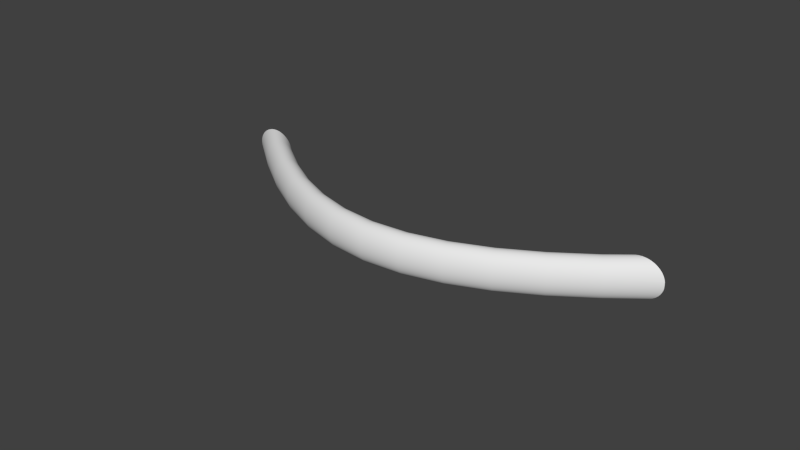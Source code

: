 # Source: Arch_Pull_2.blend  (saved by Blender 2.83.15; exported with 4.5.12 LTS)
import bpy
from mathutils import Matrix  # noqa: F401  (used for matrix-valued properties, if any)

bpy.ops.wm.read_factory_settings(use_empty=True)
scene = bpy.context.scene
scene.name = 'Scene'

# ---- collections
col_collection_1 = bpy.data.collections.new('Collection 1'); scene.collection.children.link(col_collection_1)

# ---- world
world_world = bpy.data.worlds.new('World'); scene.world = world_world
world_world.color = (0.05088, 0.05088, 0.05088)
world_world.use_sun_shadow = False
world_world.sun_shadow_jitter_overblur = 0.0
world_world.cycles.sampling_method = 'MANUAL'
world_world.cycles.sample_map_resolution = 256

# ---- meshes
me_mesh = bpy.data.meshes.new('Mesh')
me_mesh.from_pydata([(-0.0762, -4.437e-05, -2.919e-10), (-0.06371, -0.009814, -1.847e-08), (-0.06369, -0.009784, 0.0008614), (-0.07617, -1.633e-05, 0.0008614), (-0.07617, -1.633e-05, -0.0008614), (-0.06369, -0.009784, -0.0008615), (-0.05115, -0.01845, -3.343e-08), (-0.05113, -0.01842, 0.0008614), (-0.07615, -3.132e-07, 0.001023), (-0.06361, -0.009698, 0.001688), (-0.07599, -3.138e-07, 0.001688), (-0.07599, -3.109e-07, -0.001688), (-0.06361, -0.009698, -0.001688), (-0.07615, -3.115e-07, -0.001023), (-0.05113, -0.01842, -0.0008615), (-0.03849, -0.02557, -4.517e-08), (-0.03847, -0.02554, 0.0008614), (-0.05106, -0.01833, 0.001688), (-0.06348, -0.009558, 0.002471), (-0.07568, -3.145e-07, 0.002471), (-0.07568, -3.103e-07, -0.002471), (-0.06348, -0.009558, -0.002471), (-0.05106, -0.01833, -0.001688), (-0.03847, -0.02554, -0.0008615), (-0.02573, -0.03093, -5.363e-08), (-0.02572, -0.03089, 0.0008614), (-0.03842, -0.02544, 0.001688), (-0.05095, -0.01818, 0.002471), (-0.06331, -0.00937, 0.003204), (-0.07525, -3.151e-07, 0.003205), (-0.07525, -3.096e-07, -0.003205), (-0.06331, -0.00937, -0.003205), (-0.05095, -0.01818, -0.002471), (-0.03842, -0.02544, -0.001688), (-0.02572, -0.03089, -0.0008615), (-0.01289, -0.03437, -5.875e-08), (-0.01289, -0.03433, 0.0008614), (-0.02568, -0.03079, 0.001688), (-0.03833, -0.02528, 0.002471), (-0.0508, -0.01798, 0.003204), (-0.0631, -0.009136, 0.00388), (-0.07472, -3.156e-07, 0.00388), (-0.07472, -3.091e-07, -0.00388), (-0.0631, -0.009136, -0.00388), (-0.0508, -0.01798, -0.003205), (-0.03833, -0.02528, -0.002471), (-0.02568, -0.03079, -0.001688), (-0.01289, -0.03433, -0.0008615), (7.356e-09, -0.03556, -6.048e-08), (7.439e-09, -0.03552, 0.0008614), (-0.01287, -0.03422, 0.001688), (-0.02562, -0.03062, 0.002471), (-0.03821, -0.02507, 0.003204), (-0.05062, -0.01773, 0.00388), (-0.06285, -0.008861, 0.00449), (-0.0741, -5.181e-07, 0.00449), (-0.0741, -5.105e-07, -0.00449), (-0.06285, -0.008861, -0.00449), (-0.05062, -0.01773, -0.00388), (-0.03821, -0.02507, -0.003205), (-0.02562, -0.03062, -0.002471), (-0.01287, -0.03422, -0.001688), (7.4e-09, -0.03552, -0.0008615), (0.01289, -0.03437, -5.88e-08), (0.01289, -0.03433, 0.0008614), (7.514e-09, -0.03541, 0.001688), (-0.01283, -0.03404, 0.002471), (-0.02554, -0.0304, 0.003204), (-0.03807, -0.02481, 0.00388), (-0.0504, -0.01744, 0.00449), (-0.06256, -0.008549, 0.005027), (-0.07339, -2.281e-06, 0.005027), (-0.07339, -2.272e-06, -0.005027), (-0.06256, -0.008549, -0.005027), (-0.0504, -0.01744, -0.00449), (-0.02554, -0.0304, -0.003205), (-0.01283, -0.03404, -0.002471), (7.234e-09, -0.03541, -0.001688), (0.01289, -0.03433, -0.0008615), (0.02573, -0.03093, -5.374e-08), (0.02572, -0.03089, 0.0008614), (0.01287, -0.03422, 0.001688), (7.446e-09, -0.03523, 0.002471), (-0.01279, -0.0338, 0.003204), (-0.02544, -0.03012, 0.00388), (-0.03789, -0.0245, 0.00449), (-0.05016, -0.0171, 0.005027), (-0.06224, -0.008203, 0.005483), (-0.07261, -6.338e-06, 0.005483), (-0.07261, -6.329e-06, -0.005483), (-0.06224, -0.008203, -0.005483), (-0.05016, -0.0171, -0.005027), (-0.03807, -0.02481, -0.00388), (-0.01279, -0.0338, -0.003205), (7.13e-09, -0.03523, -0.002471), (0.01287, -0.03422, -0.001688), (0.02572, -0.03089, -0.0008615), (0.03849, -0.02557, -4.533e-08), (0.03847, -0.02554, 0.0008614), (0.02568, -0.03079, 0.001688), (0.01283, -0.03404, 0.002471), (7.369e-09, -0.03498, 0.003204), (-0.01274, -0.0335, 0.00388), (-0.02531, -0.0298, 0.00449), (-0.0377, -0.02415, 0.005027), (-0.04989, -0.01673, 0.005483), (-0.0619, -0.007828, 0.005851), (-0.07175, -1.324e-05, 0.005851), (-0.07175, -1.323e-05, -0.005851), (-0.0619, -0.007828, -0.005851), (-0.04989, -0.01673, -0.005483), (-0.03789, -0.0245, -0.00449), (-0.02544, -0.03012, -0.00388), (-0.01274, -0.0335, -0.00388), (7.021e-09, -0.03498, -0.003205), (0.01283, -0.03404, -0.002471), (0.02568, -0.03079, -0.001688), (0.03847, -0.02554, -0.0008615), (0.05115, -0.01845, -3.364e-08), (0.05113, -0.01842, 0.0008614), (0.03842, -0.02544, 0.001688), (0.02562, -0.03062, 0.002471), (0.01279, -0.0338, 0.003204), (7.371e-09, -0.03468, 0.00388), (-0.01267, -0.03316, 0.00449), (-0.02518, -0.02942, 0.005027), (-0.03748, -0.02375, 0.005483), (-0.04959, -0.01634, 0.005851), (-0.06154, -0.007428, 0.006123), (-0.07084, -2.329e-05, 0.006123), (-0.07084, -2.328e-05, -0.006123), (-0.06154, -0.007428, -0.006123), (-0.04959, -0.01634, -0.005851), (-0.0377, -0.02415, -0.005027), (-0.02531, -0.0298, -0.00449), (7.093e-09, -0.03468, -0.00388), (0.01279, -0.0338, -0.003205), (0.02562, -0.03062, -0.002471), (0.03842, -0.02544, -0.001688), (0.05113, -0.01842, -0.0008615), (0.06371, -0.009814, -1.871e-08), (0.06369, -0.009784, 0.0008614), (0.05106, -0.01833, 0.001688), (0.03833, -0.02528, 0.002471), (0.02554, -0.0304, 0.003204), (0.01274, -0.0335, 0.00388), (7.364e-09, -0.03432, 0.00449), (-0.0126, -0.03276, 0.005027), (-0.02502, -0.02901, 0.005483), (-0.03724, -0.02333, 0.005851), (-0.04928, -0.01591, 0.006123), (-0.06115, -0.007006, 0.006292), (-0.06989, -3.684e-05, 0.006292), (-0.06989, -3.683e-05, -0.006292), (-0.06115, -0.007006, -0.006292), (-0.04928, -0.01591, -0.006123), (-0.03724, -0.02333, -0.005851), (-0.03748, -0.02375, -0.005483), (-0.01267, -0.03316, -0.00449), (6.89e-09, -0.03432, -0.00449), (0.01274, -0.0335, -0.00388), (0.02554, -0.0304, -0.003205), (0.03833, -0.02528, -0.002471), (0.05106, -0.01833, -0.001688), (0.06369, -0.009784, -0.0008615), (0.0762, -4.437e-05, -5.633e-10), (0.07617, -1.633e-05, 0.0008614), (0.06361, -0.009698, 0.001688), (0.05095, -0.01818, 0.002471), (0.03821, -0.02507, 0.003204), (0.02544, -0.03012, 0.00388), (0.01267, -0.03316, 0.00449), (7.217e-09, -0.03392, 0.005027), (-0.01252, -0.03232, 0.005483), (-0.02486, -0.02856, 0.005851), (-0.03699, -0.02287, 0.006123), (-0.04894, -0.01546, 0.006292), (-0.06075, -0.006566, 0.00635), (-0.06889, -5.422e-05, 0.00635), (-0.06889, -5.421e-05, -0.00635), (-0.06075, -0.006566, -0.00635), (-0.04894, -0.01546, -0.006292), (-0.03699, -0.02287, -0.006123), (-0.02502, -0.02901, -0.005483), (-0.02518, -0.02942, -0.005027), (-0.0126, -0.03276, -0.005027), (6.82e-09, -0.03392, -0.005027), (0.01267, -0.03316, -0.00449), (0.02544, -0.03012, -0.00388), (0.03821, -0.02507, -0.003205), (0.05095, -0.01818, -0.002471), (0.06361, -0.009698, -0.001688), (0.07617, -1.632e-05, -0.0008614), (0.07599, -3.138e-07, 0.001688), (0.07615, -3.132e-07, 0.001023), (0.06348, -0.009558, 0.002471), (0.0508, -0.01798, 0.003204), (0.03807, -0.02481, 0.00388), (0.02531, -0.0298, 0.00449), (0.0126, -0.03276, 0.005027), (7.334e-09, -0.03347, 0.005483), (-0.01244, -0.03184, 0.005851), (-0.02468, -0.02807, 0.006123), (-0.03673, -0.02239, 0.006292), (-0.0486, -0.01499, 0.00635), (-0.06034, -0.006127, 0.006292), (-0.06789, -7.494e-05, 0.006292), (-0.06789, -7.493e-05, -0.006292), (-0.06034, -0.006127, -0.006292), (-0.0486, -0.01499, -0.00635), (-0.03673, -0.02239, -0.006292), (-0.02468, -0.02807, -0.006123), (-0.02486, -0.02856, -0.005851), (-0.01252, -0.03232, -0.005483), (6.747e-09, -0.03347, -0.005483), (0.0126, -0.03276, -0.005027), (0.02531, -0.0298, -0.00449), (0.0508, -0.01798, -0.003205), (0.06348, -0.009558, -0.002471), (0.07615, -3.115e-07, -0.001023), (0.07599, -3.109e-07, -0.001688), (0.07568, -3.145e-07, 0.002471), (0.06331, -0.00937, 0.003204), (0.05062, -0.01773, 0.00388), (0.03789, -0.0245, 0.00449), (0.02518, -0.02942, 0.005027), (0.01252, -0.03232, 0.005483), (7.089e-09, -0.03298, 0.005851), (-0.01235, -0.03133, 0.006123), (-0.02449, -0.02756, 0.006292), (-0.03645, -0.02189, 0.00635), (-0.04825, -0.01452, 0.006292), (-0.05996, -0.005706, 0.006123), (-0.06693, -9.797e-05, 0.006123), (-0.06693, -9.796e-05, -0.006123), (-0.05996, -0.005706, -0.006123), (-0.04825, -0.01452, -0.006292), (-0.03645, -0.02189, -0.00635), (-0.02449, -0.02756, -0.006292), (-0.01235, -0.03133, -0.006123), (-0.01244, -0.03184, -0.005851), (6.485e-09, -0.03298, -0.005851), (0.01252, -0.03232, -0.005483), (0.03807, -0.02481, -0.00388), (0.06331, -0.00937, -0.003205), (0.07568, -3.103e-07, -0.002471), (0.07525, -3.151e-07, 0.003205), (0.0631, -0.009136, 0.00388), (0.0504, -0.01744, 0.00449), (0.0377, -0.02415, 0.005027), (0.02502, -0.02901, 0.005483), (0.01244, -0.03184, 0.005851), (7.11e-09, -0.03246, 0.006123), (-0.01225, -0.03079, 0.006292), (-0.0243, -0.02703, 0.00635), (-0.03617, -0.02138, 0.006292), (-0.04792, -0.01407, 0.006123), (-0.05959, -0.005307, 0.005851), (-0.06602, -0.0001227, 0.005851), (-0.06602, -0.0001227, -0.005851), (-0.05959, -0.005307, -0.005851), (-0.04792, -0.01407, -0.006123), (-0.03617, -0.02138, -0.006292), (-0.0243, -0.02703, -0.00635), (-0.01225, -0.03079, -0.006292), (6.493e-09, -0.03246, -0.006123), (0.01244, -0.03184, -0.005851), (0.02502, -0.02901, -0.005483), (0.02518, -0.02942, -0.005027), (0.03789, -0.0245, -0.00449), (0.05062, -0.01773, -0.00388), (0.0631, -0.009136, -0.00388), (0.07525, -3.096e-07, -0.003205), (0.07472, -3.156e-07, 0.00388), (0.06285, -0.008861, 0.00449), (0.05016, -0.0171, 0.005027), (0.03748, -0.02375, 0.005483), (0.02486, -0.02856, 0.005851), (0.01235, -0.03133, 0.006123), (6.922e-09, -0.03192, 0.006292), (-0.01215, -0.03023, 0.00635), (-0.0241, -0.02649, 0.006292), (-0.0359, -0.0209, 0.006123), (-0.0476, -0.01364, 0.005851), (-0.05925, -0.004935, 0.005483), (-0.06516, -0.0001483, 0.005483), (-0.06516, -0.0001483, -0.005483), (-0.05925, -0.004935, -0.005483), (-0.0476, -0.01364, -0.005851), (-0.0359, -0.0209, -0.006123), (-0.0241, -0.02649, -0.006292), (-0.01215, -0.03023, -0.00635), (6.366e-09, -0.03192, -0.006292), (0.01235, -0.03133, -0.006123), (0.02486, -0.02856, -0.005851), (0.0377, -0.02415, -0.005027), (0.0504, -0.01744, -0.00449), (0.06285, -0.008861, -0.00449), (0.07472, -3.091e-07, -0.00388), (0.0741, -5.181e-07, 0.00449), (0.06256, -0.008549, 0.005027), (0.04989, -0.01673, 0.005483), (0.03724, -0.02333, 0.005851), (0.02468, -0.02807, 0.006123), (0.01225, -0.03079, 0.006292), (6.797e-09, -0.03134, 0.00635), (-0.01205, -0.02967, 0.006292), (-0.02392, -0.02598, 0.006123), (-0.03565, -0.02045, 0.005851), (-0.04731, -0.01325, 0.005483), (-0.05893, -0.004592, 0.005027), (-0.06438, -0.0001741, 0.005027), (-0.06438, -0.0001741, -0.005027), (-0.05893, -0.004592, -0.005027), (-0.04731, -0.01325, -0.005483), (-0.03565, -0.02045, -0.005851), (-0.02392, -0.02598, -0.006123), (-0.01205, -0.02967, -0.006292), (6.238e-09, -0.03134, -0.00635), (0.01225, -0.03079, -0.006292), (0.02468, -0.02807, -0.006123), (0.03748, -0.02375, -0.005483), (0.05016, -0.0171, -0.005027), (0.06256, -0.008549, -0.005027), (0.0741, -5.105e-07, -0.00449), (0.07339, -2.281e-06, 0.005027), (0.06224, -0.008203, 0.005483), (0.04959, -0.01634, 0.005851), (0.03699, -0.02287, 0.006123), (0.02449, -0.02756, 0.006292), (0.01215, -0.03023, 0.00635), (6.669e-09, -0.03077, 0.006292), (-0.01195, -0.02913, 0.006123), (-0.02374, -0.02549, 0.005851), (-0.03542, -0.02002, 0.005483), (-0.04704, -0.01288, 0.005027), (-0.05865, -0.004283, 0.00449), (-0.06367, -0.0001991, 0.00449), (-0.06367, -0.0001991, -0.00449), (-0.05865, -0.004283, -0.00449), (-0.04704, -0.01288, -0.005027), (-0.02374, -0.02549, -0.005851), (-0.01195, -0.02913, -0.006123), (6.113e-09, -0.03077, -0.006292), (0.01215, -0.03023, -0.00635), (0.02449, -0.02756, -0.006292), (0.03699, -0.02287, -0.006123), (0.03724, -0.02333, -0.005851), (0.04989, -0.01673, -0.005483), (0.06224, -0.008203, -0.005483), (0.07339, -2.272e-06, -0.005027), (0.07261, -6.338e-06, 0.005483), (0.0619, -0.007828, 0.005851), (0.04928, -0.01591, 0.006123), (0.03673, -0.02239, 0.006292), (0.0243, -0.02703, 0.00635), (0.01205, -0.02967, 0.006292), (6.541e-09, -0.03022, 0.006123), (-0.01186, -0.02862, 0.005851), (-0.02357, -0.02504, 0.005483), (-0.0352, -0.01963, 0.005027), (-0.04679, -0.01255, 0.00449), (-0.0584, -0.00401, 0.00388), (-0.06305, -0.0002223, 0.00388), (-0.06305, -0.0002223, -0.00388), (-0.0584, -0.00401, -0.00388), (-0.03542, -0.02002, -0.005483), (-0.01186, -0.02862, -0.005851), (5.925e-09, -0.03022, -0.006123), (0.01205, -0.02967, -0.006292), (0.0243, -0.02703, -0.00635), (0.03673, -0.02239, -0.006292), (0.04928, -0.01591, -0.006123), (0.04959, -0.01634, -0.005851), (0.0619, -0.007828, -0.005851), (0.07261, -6.329e-06, -0.005483), (0.07175, -1.324e-05, 0.005851), (0.06154, -0.007428, 0.006123), (0.04894, -0.01546, 0.006292), (0.03645, -0.02189, 0.00635), (0.0241, -0.02649, 0.006292), (0.01195, -0.02913, 0.006123), (6.55e-09, -0.0297, 0.005851), (-0.01177, -0.02815, 0.005483), (-0.02342, -0.02462, 0.005027), (-0.035, -0.01927, 0.00449), (-0.04658, -0.01226, 0.00388), (-0.05818, -0.003779, 0.003204), (-0.06252, -0.0002435, 0.003205), (-0.06252, -0.0002435, -0.003205), (-0.05818, -0.003779, -0.003205), (-0.04679, -0.01255, -0.00449), (-0.0352, -0.01963, -0.005027), (-0.02357, -0.02504, -0.005483), (-0.01177, -0.02815, -0.005483), (5.946e-09, -0.0297, -0.005851), (0.01195, -0.02913, -0.006123), (0.0241, -0.02649, -0.006292), (0.03645, -0.02189, -0.00635), (0.04894, -0.01546, -0.006292), (0.06154, -0.007428, -0.006123), (0.07175, -1.323e-05, -0.005851), (0.07084, -2.329e-05, 0.006123), (0.06115, -0.007006, 0.006292), (0.0486, -0.01499, 0.00635), (0.03617, -0.02138, 0.006292), (0.02392, -0.02598, 0.006123), (0.01186, -0.02862, 0.005851), (6.288e-09, -0.02922, 0.005483), (-0.0117, -0.02771, 0.005027), (-0.02328, -0.02424, 0.00449), (-0.03483, -0.01896, 0.00388), (-0.04639, -0.01201, 0.003204), (-0.05801, -0.003593, 0.002471), (-0.06209, -0.0002611, 0.002471), (-0.06209, -0.0002611, -0.002471), (-0.05801, -0.003593, -0.002471), (-0.04658, -0.01226, -0.00388), (-0.02342, -0.02462, -0.005027), (5.701e-09, -0.02922, -0.005483), (0.01186, -0.02862, -0.005851), (0.02392, -0.02598, -0.006123), (0.03617, -0.02138, -0.006292), (0.0486, -0.01499, -0.00635), (0.06115, -0.007006, -0.006292), (0.07084, -2.328e-05, -0.006123), (0.06989, -3.684e-05, 0.006292), (0.06075, -0.006566, 0.00635), (0.04825, -0.01452, 0.006292), (0.0359, -0.0209, 0.006123), (0.02374, -0.02549, 0.005851), (0.01177, -0.02815, 0.005483), (6.215e-09, -0.02877, 0.005027), (-0.01162, -0.02731, 0.00449), (-0.02316, -0.02391, 0.00388), (-0.03468, -0.0187, 0.003204), (-0.04624, -0.01181, 0.002471), (-0.05788, -0.003455, 0.001688), (-0.06178, -0.0002744, 0.001688), (-0.06178, -0.0002744, -0.001688), (-0.05788, -0.003455, -0.001688), (-0.04624, -0.01181, -0.002471), (-0.04639, -0.01201, -0.003205), (-0.035, -0.01927, -0.00449), (-0.0117, -0.02771, -0.005027), (5.818e-09, -0.02877, -0.005027), (0.01177, -0.02815, -0.005483), (0.02374, -0.02549, -0.005851), (0.0359, -0.0209, -0.006123), (0.04825, -0.01452, -0.006292), (0.06075, -0.006566, -0.00635), (0.06989, -3.683e-05, -0.006292), (0.06889, -5.422e-05, 0.00635), (0.06034, -0.006127, 0.006292), (0.04792, -0.01407, 0.006123), (0.03565, -0.02045, 0.005851), (0.02357, -0.02504, 0.005483), (0.0117, -0.02771, 0.005027), (6.145e-09, -0.02836, 0.00449), (-0.01156, -0.02696, 0.00388), (-0.02306, -0.02362, 0.003204), (-0.03456, -0.01848, 0.002471), (-0.04613, -0.01167, 0.001688), (-0.05781, -0.003369, 0.0008614), (-0.06158, -0.0002829, 0.0008614), (-0.06158, -0.0002829, -0.0008614), (-0.05781, -0.003369, -0.0008614), (-0.04613, -0.01167, -0.001688), (-0.03468, -0.0187, -0.003205), (-0.03483, -0.01896, -0.00388), (-0.02328, -0.02424, -0.00449), (-0.01162, -0.02731, -0.00449), (5.671e-09, -0.02836, -0.00449), (0.0117, -0.02771, -0.005027), (0.02357, -0.02504, -0.005483), (0.03565, -0.02045, -0.005851), (0.04792, -0.01407, -0.006123), (0.06034, -0.006127, -0.006292), (0.06889, -5.421e-05, -0.00635), (0.06789, -7.494e-05, 0.006292), (0.05996, -0.005706, 0.006123), (0.0476, -0.01364, 0.005851), (0.03542, -0.02002, 0.005483), (0.02342, -0.02462, 0.005027), (0.01162, -0.02731, 0.00449), (5.942e-09, -0.02801, 0.00388), (-0.01151, -0.02666, 0.003204), (-0.02298, -0.02339, 0.002471), (-0.03448, -0.01832, 0.001688), (-0.04607, -0.01158, 0.0008614), (-0.05778, -0.00334, -5.205e-09), (-0.06151, -0.000286, 2.207e-10), (-0.04607, -0.01158, -0.0008615), (-0.03448, -0.01832, -0.001688), (-0.03456, -0.01848, -0.002471), (-0.01156, -0.02696, -0.00388), (5.664e-09, -0.02801, -0.00388), (0.01162, -0.02731, -0.00449), (0.0476, -0.01364, -0.005851), (0.05996, -0.005706, -0.006123), (0.06789, -7.493e-05, -0.006292), (0.06693, -9.797e-05, 0.006123), (0.05959, -0.005307, 0.005851), (0.04731, -0.01325, 0.005483), (0.0352, -0.01963, 0.005027), (0.02328, -0.02424, 0.00449), (0.01156, -0.02696, 0.00388), (6.014e-09, -0.0277, 0.003204), (-0.01146, -0.02642, 0.002471), (-0.02291, -0.02322, 0.001688), (-0.03442, -0.01823, 0.0008614), (-0.04604, -0.01155, -1.915e-08), (-0.03442, -0.01823, -0.0008615), (-0.02291, -0.02322, -0.001688), (-0.02298, -0.02339, -0.002471), (-0.02306, -0.02362, -0.003205), (-0.02316, -0.02391, -0.00388), (-0.01151, -0.02666, -0.003205), (5.665e-09, -0.0277, -0.003205), (0.01156, -0.02696, -0.00388), (0.02342, -0.02462, -0.005027), (0.03542, -0.02002, -0.005483), (0.05959, -0.005307, -0.005851), (0.06693, -9.796e-05, -0.006123), (0.06602, -0.0001227, 0.005851), (0.05925, -0.004935, 0.005483), (0.04704, -0.01288, 0.005027), (0.035, -0.01927, 0.00449), (0.02316, -0.02391, 0.00388), (0.01151, -0.02666, 0.003204), (5.905e-09, -0.02746, 0.002471), (-0.01143, -0.02624, 0.001688), (-0.02288, -0.02312, 0.0008614), (-0.0344, -0.01819, -2.989e-08), (-0.02288, -0.02312, -0.0008615), (-0.01143, -0.02624, -0.001688), (-0.01146, -0.02642, -0.002471), (5.589e-09, -0.02746, -0.002471), (0.01151, -0.02666, -0.003205), (0.02328, -0.02424, -0.00449), (0.04731, -0.01325, -0.005483), (0.05925, -0.004935, -0.005483), (0.06602, -0.0001227, -0.005851), (0.06516, -0.0001483, 0.005483), (0.05893, -0.004592, 0.005027), (0.04679, -0.01255, 0.00449), (0.03483, -0.01896, 0.00388), (0.02306, -0.02362, 0.003204), (0.01146, -0.02642, 0.002471), (5.801e-09, -0.02728, 0.001688), (-0.01141, -0.02613, 0.0008614), (-0.02286, -0.02308, -3.75e-08), (-0.01141, -0.02613, -0.0008615), (5.52e-09, -0.02728, -0.001688), (0.01146, -0.02642, -0.002471), (0.02316, -0.02391, -0.00388), (0.0352, -0.01963, -0.005027), (0.04704, -0.01288, -0.005027), (0.05893, -0.004592, -0.005027), (0.06516, -0.0001483, -0.005483), (0.06438, -0.0001741, 0.005027), (0.05865, -0.004283, 0.00449), (0.04658, -0.01226, 0.00388), (0.03468, -0.0187, 0.003204), (0.02298, -0.02339, 0.002471), (0.01143, -0.02624, 0.001688), (5.635e-09, -0.02717, 0.0008614), (-0.01141, -0.0261, -4.201e-08), (5.596e-09, -0.02717, -0.0008615), (0.01143, -0.02624, -0.001688), (0.02298, -0.02339, -0.002471), (0.02306, -0.02362, -0.003205), (0.035, -0.01927, -0.00449), (0.04679, -0.01255, -0.00449), (0.06438, -0.0001741, -0.005027), (0.06367, -0.0001991, 0.00449), (0.0584, -0.00401, 0.00388), (0.04639, -0.01201, 0.003204), (0.03456, -0.01848, 0.002471), (0.02291, -0.02322, 0.001688), (0.01141, -0.02613, 0.0008614), (5.679e-09, -0.02713, -4.349e-08), (0.01141, -0.02613, -0.0008615), (0.02291, -0.02322, -0.001688), (0.03468, -0.0187, -0.003205), (0.03483, -0.01896, -0.00388), (0.05865, -0.004283, -0.00449), (0.06367, -0.0001991, -0.00449), (0.06305, -0.0002223, 0.00388), (0.05818, -0.003779, 0.003204), (0.04624, -0.01181, 0.002471), (0.03448, -0.01832, 0.001688), (0.02288, -0.02312, 0.0008614), (0.01141, -0.0261, -4.196e-08), (0.02288, -0.02312, -0.0008615), (0.03448, -0.01832, -0.001688), (0.03456, -0.01848, -0.002471), (0.04658, -0.01226, -0.00388), (0.0584, -0.00401, -0.00388), (0.06305, -0.0002223, -0.00388), (0.06252, -0.0002435, 0.003205), (0.05801, -0.003593, 0.002471), (0.04613, -0.01167, 0.001688), (0.03442, -0.01823, 0.0008614), (0.02286, -0.02308, -3.739e-08), (0.03442, -0.01823, -0.0008615), (0.04613, -0.01167, -0.001688), (0.04624, -0.01181, -0.002471), (0.04639, -0.01201, -0.003205), (0.05818, -0.003779, -0.003205), (0.06252, -0.0002435, -0.003205), (0.06209, -0.0002611, 0.002471), (0.05788, -0.003455, 0.001688), (0.04607, -0.01158, 0.0008614), (0.0344, -0.01819, -2.973e-08), (0.04607, -0.01158, -0.0008615), (0.05788, -0.003455, -0.001688), (0.05801, -0.003593, -0.002471), (0.06209, -0.0002611, -0.002471), (0.06178, -0.0002744, 0.001688), (0.05781, -0.003369, 0.0008614), (0.04604, -0.01155, -1.894e-08), (0.05781, -0.003369, -0.0008614), (0.06178, -0.0002744, -0.001688), (0.06158, -0.0002829, 0.0008614), (0.05778, -0.00334, -4.965e-09), (0.06158, -0.0002829, -0.0008614), (0.06151, -0.000286, 4.704e-10)], [], [(0, 1, 2, 3), (4, 5, 1, 0), (1, 6, 7, 2), (8, 3, 2, 9, 10), (11, 12, 5, 4, 13), (5, 14, 6, 1), (6, 15, 16, 7), (2, 7, 17, 9), (10, 9, 18, 19), (20, 21, 12, 11), (12, 22, 14, 5), (14, 23, 15, 6), (15, 24, 25, 16), (7, 16, 26, 17), (9, 17, 27, 18), (19, 18, 28, 29), (30, 31, 21, 20), (21, 32, 22, 12), (22, 33, 23, 14), (23, 34, 24, 15), (24, 35, 36, 25), (16, 25, 37, 26), (17, 26, 38, 27), (18, 27, 39, 28), (29, 28, 40, 41), (42, 43, 31, 30), (31, 44, 32, 21), (32, 45, 33, 22), (33, 46, 34, 23), (34, 47, 35, 24), (35, 48, 49, 36), (25, 36, 50, 37), (26, 37, 51, 38), (27, 38, 52, 39), (28, 39, 53, 40), (41, 40, 54, 55), (56, 57, 43, 42), (43, 58, 44, 31), (44, 59, 45, 32), (45, 60, 46, 33), (46, 61, 47, 34), (47, 62, 48, 35), (48, 63, 64, 49), (36, 49, 65, 50), (37, 50, 66, 51), (38, 51, 67, 52), (52, 68, 53, 39), (40, 53, 69, 54), (55, 54, 70, 71), (72, 73, 57, 56), (57, 74, 58, 43), (44, 58, 92, 59), (59, 75, 60, 45), (60, 76, 61, 46), (61, 77, 62, 47), (62, 78, 63, 48), (63, 79, 80, 64), (49, 64, 81, 65), (50, 65, 82, 66), (51, 66, 83, 67), (67, 84, 68, 52), (68, 85, 69, 53), (54, 69, 86, 70), (71, 70, 87, 88), (89, 90, 73, 72), (73, 91, 74, 57), (58, 74, 111, 92), (59, 92, 112, 75), (75, 93, 76, 60), (76, 94, 77, 61), (77, 95, 78, 62), (78, 96, 79, 63), (79, 97, 98, 80), (64, 80, 99, 81), (65, 81, 100, 82), (66, 82, 101, 83), (67, 83, 102, 84), (84, 103, 85, 68), (85, 104, 86, 69), (70, 86, 105, 87), (88, 87, 106, 107), (108, 109, 90, 89), (90, 110, 91, 73), (74, 91, 133, 111), (112, 113, 93, 75), (93, 114, 94, 76), (94, 115, 95, 77), (95, 116, 96, 78), (96, 117, 97, 79), (97, 118, 119, 98), (80, 98, 120, 99), (81, 99, 121, 100), (82, 100, 122, 101), (83, 101, 123, 102), (102, 124, 103, 84), (104, 85, 103, 125), (104, 126, 105, 86), (87, 105, 127, 106), (107, 106, 128, 129), (130, 131, 109, 108), (109, 132, 110, 90), (91, 110, 157, 133), (92, 111, 134, 112), (112, 134, 158, 113), (113, 135, 114, 93), (114, 136, 115, 94), (115, 137, 116, 95), (116, 138, 117, 96), (117, 139, 118, 97), (118, 140, 141, 119), (98, 119, 142, 120), (99, 120, 143, 121), (100, 121, 144, 122), (101, 122, 145, 123), (102, 123, 146, 124), (124, 147, 125, 103), (125, 148, 126, 104), (105, 126, 149, 127), (106, 127, 150, 128), (129, 128, 151, 152), (153, 154, 131, 130), (131, 155, 132, 109), (132, 156, 157, 110), (111, 133, 184, 134), (158, 159, 135, 113), (135, 160, 136, 114), (136, 161, 137, 115), (137, 162, 138, 116), (138, 163, 139, 117), (139, 164, 140, 118), (140, 165, 166, 141), (119, 141, 167, 142), (120, 142, 168, 143), (143, 169, 144, 121), (122, 144, 170, 145), (123, 145, 171, 146), (124, 146, 172, 147), (125, 147, 173, 148), (148, 174, 149, 126), (127, 149, 175, 150), (128, 150, 176, 151), (152, 151, 177, 178), (179, 180, 154, 153), (154, 181, 155, 131), (155, 182, 156, 132), (157, 156, 212, 183), (133, 157, 183, 184), (134, 184, 185, 158), (185, 186, 159, 158), (159, 187, 160, 135), (160, 188, 161, 136), (161, 189, 162, 137), (162, 190, 163, 138), (163, 191, 164, 139), (164, 192, 165, 140), (193, 167, 141, 166, 194), (142, 167, 195, 168), (143, 168, 196, 169), (169, 197, 170, 144), (145, 170, 198, 171), (146, 171, 199, 172), (147, 172, 200, 173), (148, 173, 201, 174), (149, 174, 202, 175), (150, 175, 203, 176), (151, 176, 204, 177), (178, 177, 205, 206), (207, 208, 180, 179), (180, 209, 181, 154), (181, 210, 182, 155), (182, 211, 212, 156), (213, 214, 186, 185), (186, 215, 187, 159), (187, 216, 188, 160), (161, 188, 243, 189), (189, 217, 190, 162), (190, 218, 191, 163), (219, 192, 164, 191, 220), (221, 195, 167, 193), (168, 195, 222, 196), (196, 223, 197, 169), (197, 224, 198, 170), (198, 225, 199, 171), (172, 199, 226, 200), (173, 200, 227, 201), (174, 201, 228, 202), (175, 202, 229, 203), (176, 203, 230, 204), (177, 204, 231, 205), (206, 205, 232, 233), (234, 235, 208, 207), (208, 236, 209, 180), (209, 237, 210, 181), (210, 238, 211, 182), (211, 239, 240, 212), (212, 240, 213, 183), (183, 213, 185, 184), (240, 241, 214, 213), (214, 242, 215, 186), (187, 215, 268, 216), (188, 216, 269, 243), (189, 243, 270, 217), (217, 244, 218, 190), (220, 191, 218, 245), (246, 222, 195, 221), (196, 222, 247, 223), (223, 248, 224, 197), (224, 249, 225, 198), (199, 225, 250, 226), (200, 226, 251, 227), (201, 227, 252, 228), (202, 228, 253, 229), (203, 229, 254, 230), (204, 230, 255, 231), (205, 231, 256, 232), (233, 232, 257, 258), (259, 260, 235, 234), (235, 261, 236, 208), (236, 262, 237, 209), (237, 263, 238, 210), (238, 264, 239, 211), (239, 265, 241, 240), (241, 266, 242, 214), (242, 267, 268, 215), (270, 271, 244, 217), (245, 218, 244, 272), (273, 247, 222, 246), (223, 247, 274, 248), (248, 275, 249, 224), (249, 276, 250, 225), (226, 250, 277, 251), (227, 251, 278, 252), (228, 252, 279, 253), (229, 253, 280, 254), (230, 254, 281, 255), (231, 255, 282, 256), (232, 256, 283, 257), (258, 257, 284, 285), (286, 287, 260, 259), (260, 288, 261, 235), (261, 289, 262, 236), (262, 290, 263, 237), (263, 291, 264, 238), (264, 292, 265, 239), (265, 293, 266, 241), (266, 294, 267, 242), (296, 297, 271, 270), (272, 244, 271, 298), (299, 274, 247, 273), (248, 274, 300, 275), (275, 301, 276, 249), (276, 302, 277, 250), (251, 277, 303, 278), (252, 278, 304, 279), (253, 279, 305, 280), (254, 280, 306, 281), (255, 281, 307, 282), (256, 282, 308, 283), (257, 283, 309, 284), (285, 284, 310, 311), (312, 313, 287, 286), (287, 314, 288, 260), (288, 315, 289, 261), (289, 316, 290, 262), (290, 317, 291, 263), (291, 318, 292, 264), (292, 319, 293, 265), (293, 320, 294, 266), (267, 294, 347, 321), (321, 295, 268, 267), (295, 269, 216, 268), (296, 270, 243, 269), (322, 323, 297, 296), (298, 271, 297, 324), (325, 300, 274, 299), (275, 300, 326, 301), (276, 301, 327, 302), (277, 302, 328, 303), (278, 303, 329, 304), (279, 304, 330, 305), (280, 305, 331, 306), (281, 306, 332, 307), (282, 307, 333, 308), (308, 334, 309, 283), (284, 309, 335, 310), (311, 310, 336, 337), (338, 339, 313, 312), (313, 340, 314, 287), (288, 314, 366, 315), (315, 341, 316, 289), (316, 342, 317, 290), (317, 343, 318, 291), (318, 344, 319, 292), (319, 345, 320, 293), (320, 346, 347, 294), (295, 321, 348, 322), (269, 295, 322, 296), (348, 349, 323, 322), (324, 297, 323, 350), (351, 326, 300, 325), (301, 326, 352, 327), (302, 327, 353, 328), (303, 328, 354, 329), (304, 329, 355, 330), (305, 330, 356, 331), (306, 331, 357, 332), (307, 332, 358, 333), (333, 359, 334, 308), (334, 360, 335, 309), (335, 361, 336, 310), (337, 336, 362, 363), (364, 365, 339, 338), (313, 339, 391, 340), (314, 340, 392, 366), (315, 366, 393, 341), (341, 367, 342, 316), (342, 368, 343, 317), (343, 369, 344, 318), (344, 370, 345, 319), (345, 371, 346, 320), (346, 372, 373, 347), (347, 373, 348, 321), (373, 374, 349, 348), (350, 323, 349, 375), (376, 352, 326, 351), (327, 352, 377, 353), (328, 353, 378, 354), (329, 354, 379, 355), (330, 355, 380, 356), (331, 356, 381, 357), (332, 357, 382, 358), (333, 358, 383, 359), (359, 384, 360, 334), (360, 385, 361, 335), (361, 386, 362, 336), (363, 362, 387, 388), (389, 390, 365, 364), (339, 365, 417, 391), (393, 394, 367, 341), (367, 395, 368, 342), (368, 396, 369, 343), (369, 397, 370, 344), (370, 398, 371, 345), (371, 399, 372, 346), (372, 400, 374, 373), (375, 349, 374, 401), (402, 377, 352, 376), (353, 377, 403, 378), (354, 378, 404, 379), (355, 379, 405, 380), (356, 380, 406, 381), (357, 381, 407, 382), (358, 382, 408, 383), (383, 409, 384, 359), (384, 410, 385, 360), (385, 411, 386, 361), (362, 386, 412, 387), (388, 387, 413, 414), (415, 416, 390, 389), (365, 390, 442, 417), (340, 391, 443, 392), (366, 392, 418, 393), (393, 418, 444, 394), (394, 419, 395, 367), (395, 420, 396, 368), (396, 421, 397, 369), (397, 422, 398, 370), (398, 423, 399, 371), (399, 424, 400, 372), (401, 374, 400, 425), (426, 403, 377, 402), (378, 403, 427, 404), (379, 404, 428, 405), (380, 405, 429, 406), (381, 406, 430, 407), (382, 407, 431, 408), (383, 408, 432, 409), (409, 433, 410, 384), (410, 434, 411, 385), (411, 435, 412, 386), (387, 412, 436, 413), (414, 413, 437, 438), (439, 440, 416, 415), (416, 441, 442, 390), (391, 417, 469, 443), (444, 445, 419, 394), (419, 446, 420, 395), (420, 447, 421, 396), (421, 448, 422, 397), (422, 449, 423, 398), (423, 450, 424, 399), (425, 400, 424, 451), (452, 427, 403, 426), (404, 427, 453, 428), (405, 428, 454, 429), (406, 429, 455, 430), (407, 430, 456, 431), (408, 431, 457, 432), (409, 432, 458, 433), (433, 459, 434, 410), (434, 460, 435, 411), (435, 461, 436, 412), (413, 436, 462, 437), (438, 437, 463, 464), (465, 466, 440, 439), (440, 467, 441, 416), (442, 441, 494, 468), (417, 442, 468, 469), (392, 443, 470, 418), (418, 470, 471, 444), (471, 472, 445, 444), (445, 473, 446, 419), (446, 474, 447, 420), (447, 475, 448, 421), (448, 476, 449, 422), (449, 477, 450, 423), (451, 424, 450, 478), (479, 453, 427, 452), (428, 453, 480, 454), (429, 454, 481, 455), (455, 482, 456, 430), (456, 483, 457, 431), (432, 457, 484, 458), (433, 458, 485, 459), (459, 486, 460, 434), (460, 487, 461, 435), (436, 461, 488, 462), (437, 462, 489, 463), (464, 463, 490, 491), (491, 490, 466, 465), (466, 492, 467, 440), (467, 493, 494, 441), (443, 469, 516, 470), (495, 496, 472, 471), (472, 497, 473, 445), (446, 473, 520, 474), (447, 474, 521, 475), (475, 498, 476, 448), (476, 499, 477, 449), (478, 450, 477, 500), (501, 480, 453, 479), (454, 480, 502, 481), (481, 503, 482, 455), (482, 504, 483, 456), (483, 505, 484, 457), (458, 484, 506, 485), (459, 485, 507, 486), (460, 486, 508, 487), (461, 487, 509, 488), (462, 488, 510, 489), (463, 489, 511, 490), (490, 511, 492, 466), (492, 512, 493, 467), (493, 513, 514, 494), (468, 494, 514, 515), (469, 468, 515, 516), (470, 516, 495, 471), (517, 518, 496, 495), (496, 519, 497, 472), (473, 497, 539, 520), (475, 521, 540, 498), (498, 522, 499, 476), (500, 477, 499, 523), (524, 502, 480, 501), (481, 502, 525, 503), (503, 526, 504, 482), (504, 527, 505, 483), (505, 528, 506, 484), (485, 506, 529, 507), (486, 507, 530, 508), (487, 508, 531, 509), (488, 509, 532, 510), (489, 510, 533, 511), (511, 533, 512, 492), (512, 534, 513, 493), (513, 535, 536, 514), (516, 515, 517, 495), (536, 537, 518, 517), (518, 538, 519, 496), (497, 519, 555, 539), (474, 520, 556, 521), (540, 541, 522, 498), (523, 499, 522, 542), (543, 525, 502, 524), (503, 525, 544, 526), (526, 545, 527, 504), (527, 546, 528, 505), (528, 547, 529, 506), (507, 529, 548, 530), (508, 530, 549, 531), (509, 531, 550, 532), (510, 532, 551, 533), (533, 551, 534, 512), (534, 552, 535, 513), (535, 553, 537, 536), (514, 536, 517, 515), (537, 554, 538, 518), (519, 538, 571, 555), (520, 539, 572, 556), (521, 556, 557, 540), (557, 558, 541, 540), (542, 522, 541, 559), (560, 544, 525, 543), (544, 561, 545, 526), (545, 562, 546, 527), (546, 563, 547, 528), (529, 547, 564, 548), (530, 548, 565, 549), (531, 549, 566, 550), (532, 550, 567, 551), (551, 567, 552, 534), (552, 568, 553, 535), (553, 569, 554, 537), (554, 570, 571, 538), (539, 555, 585, 572), (557, 573, 586, 558), (559, 541, 558, 574), (575, 561, 544, 560), (561, 576, 562, 545), (562, 577, 563, 546), (563, 578, 564, 547), (548, 564, 579, 565), (549, 565, 580, 566), (550, 566, 581, 567), (567, 581, 568, 552), (568, 582, 569, 553), (569, 583, 570, 554), (571, 570, 596, 584), (555, 571, 584, 585), (556, 572, 573, 557), (574, 558, 586, 587), (588, 576, 561, 575), (562, 576, 589, 577), (577, 590, 578, 563), (564, 578, 591, 579), (565, 579, 592, 580), (566, 580, 593, 581), (581, 593, 582, 568), (582, 594, 583, 569), (583, 595, 596, 570), (572, 585, 597, 573), (573, 597, 598, 586), (587, 586, 598, 599), (600, 589, 576, 588), (577, 589, 601, 590), (578, 590, 602, 591), (579, 591, 603, 592), (580, 592, 604, 593), (593, 604, 594, 582), (594, 605, 595, 583), (595, 606, 607, 596), (584, 596, 607, 608), (585, 584, 608, 597), (599, 598, 609, 610), (611, 601, 589, 600), (590, 601, 612, 602), (591, 602, 613, 603), (592, 603, 614, 604), (604, 614, 605, 594), (605, 615, 606, 595), (606, 616, 617, 607), (608, 609, 598, 597), (610, 609, 617, 618), (619, 612, 601, 611), (602, 612, 620, 613), (603, 613, 621, 614), (614, 621, 615, 605), (615, 622, 616, 606), (618, 617, 616, 623), (607, 617, 609, 608), (624, 620, 612, 619), (613, 620, 625, 621), (621, 625, 622, 615), (623, 616, 622, 626), (627, 625, 620, 624), (626, 622, 625, 627)])
me_mesh.polygons.foreach_set('use_smooth', [True] * 576)
_uv = me_mesh.uv_layers.new(name='UVMap')
_uv.uv.foreach_set('vector', [0.7217, 0.7512, 0.72, 0.6215, 0.7288, 0.6214, 0.7305, 0.7511, 0.713, 0.7512, 0.7113, 0.6215, 0.72, 0.6215, 0.7217, 0.7512, 0.72, 0.6215, 0.7189, 0.499, 0.7277, 0.499, 0.7288, 0.6214, 0.7321, 0.751, 0.7305, 0.7511, 0.7288, 0.6214, 0.7372, 0.6212, 0.7389, 0.7499, 0.7046, 0.7501, 0.703, 0.6214, 0.7113, 0.6215, 0.713, 0.7512, 0.7113, 0.7512, 0.7113, 0.6215, 0.7102, 0.499, 0.7189, 0.499, 0.72, 0.6215, 0.7189, 0.499, 0.7183, 0.3837, 0.7271, 0.3837, 0.7277, 0.499, 0.7288, 0.6214, 0.7277, 0.499, 0.7361, 0.4989, 0.7372, 0.6212, 0.7389, 0.7499, 0.7372, 0.6212, 0.7452, 0.621, 0.7469, 0.7477, 0.6967, 0.748, 0.6951, 0.6213, 0.703, 0.6214, 0.7046, 0.7501, 0.703, 0.6214, 0.7018, 0.4991, 0.7102, 0.499, 0.7113, 0.6215, 0.7102, 0.499, 0.7096, 0.3838, 0.7183, 0.3837, 0.7189, 0.499, 0.7183, 0.3837, 0.7183, 0.2757, 0.727, 0.2757, 0.7271, 0.3837, 0.7277, 0.499, 0.7271, 0.3837, 0.7355, 0.3837, 0.7361, 0.4989, 0.7372, 0.6212, 0.7361, 0.4989, 0.7441, 0.4988, 0.7452, 0.621, 0.7469, 0.7477, 0.7452, 0.621, 0.7528, 0.6206, 0.7544, 0.7447, 0.6893, 0.7451, 0.6877, 0.621, 0.6951, 0.6213, 0.6967, 0.748, 0.6951, 0.6213, 0.6939, 0.4991, 0.7018, 0.4991, 0.703, 0.6214, 0.7018, 0.4991, 0.7012, 0.3839, 0.7096, 0.3838, 0.7102, 0.499, 0.7096, 0.3838, 0.7096, 0.2758, 0.7183, 0.2757, 0.7183, 0.3837, 0.7183, 0.2757, 0.7188, 0.1752, 0.7276, 0.1753, 0.727, 0.2757, 0.7271, 0.3837, 0.727, 0.2757, 0.7355, 0.2759, 0.7355, 0.3837, 0.7361, 0.4989, 0.7355, 0.3837, 0.7435, 0.3839, 0.7441, 0.4988, 0.7452, 0.621, 0.7441, 0.4988, 0.7516, 0.4987, 0.7528, 0.6206, 0.7544, 0.7447, 0.7528, 0.6206, 0.7597, 0.6203, 0.7613, 0.7411, 0.6825, 0.7415, 0.6809, 0.6207, 0.6877, 0.621, 0.6893, 0.7451, 0.6877, 0.621, 0.6866, 0.4991, 0.6939, 0.4991, 0.6951, 0.6213, 0.6939, 0.4991, 0.6934, 0.3841, 0.7012, 0.3839, 0.7018, 0.4991, 0.7012, 0.3839, 0.7012, 0.2761, 0.7096, 0.2758, 0.7096, 0.3838, 0.7096, 0.2758, 0.7101, 0.1754, 0.7188, 0.1752, 0.7183, 0.2757, 0.7188, 0.1752, 0.7199, 0.08257, 0.7286, 0.0827, 0.7276, 0.1753, 0.727, 0.2757, 0.7276, 0.1753, 0.736, 0.1756, 0.7355, 0.2759, 0.7355, 0.3837, 0.7355, 0.2759, 0.7435, 0.2763, 0.7435, 0.3839, 0.7441, 0.4988, 0.7435, 0.3839, 0.7511, 0.384, 0.7516, 0.4987, 0.7528, 0.6206, 0.7516, 0.4987, 0.7586, 0.4986, 0.7597, 0.6203, 0.7613, 0.7411, 0.7597, 0.6203, 0.766, 0.6198, 0.7675, 0.7367, 0.6763, 0.7373, 0.6749, 0.6203, 0.6809, 0.6207, 0.6825, 0.7415, 0.6809, 0.6207, 0.6798, 0.4991, 0.6866, 0.4991, 0.6877, 0.621, 0.6866, 0.4991, 0.686, 0.3844, 0.6934, 0.3841, 0.6939, 0.4991, 0.6934, 0.3841, 0.6933, 0.2765, 0.7012, 0.2761, 0.7012, 0.3839, 0.7012, 0.2761, 0.7017, 0.1758, 0.7101, 0.1754, 0.7096, 0.2758, 0.7101, 0.1754, 0.7111, 0.0828, 0.7199, 0.08257, 0.7188, 0.1752, 0.5969, 0.08081, 0.5914, 0.1737, 0.5828, 0.1741, 0.5884, 0.08124, 0.7276, 0.1753, 0.7286, 0.0827, 0.737, 0.08318, 0.736, 0.1756, 0.7355, 0.2759, 0.736, 0.1756, 0.744, 0.1762, 0.7435, 0.2763, 0.7435, 0.3839, 0.7435, 0.2763, 0.751, 0.2767, 0.7511, 0.384, 0.7511, 0.384, 0.758, 0.3843, 0.7586, 0.4986, 0.7516, 0.4987, 0.7597, 0.6203, 0.7586, 0.4986, 0.7649, 0.4985, 0.766, 0.6198, 0.7675, 0.7367, 0.766, 0.6198, 0.7716, 0.6193, 0.773, 0.7319, 0.671, 0.7324, 0.6695, 0.6199, 0.6749, 0.6203, 0.6763, 0.7373, 0.6749, 0.6203, 0.6737, 0.499, 0.6798, 0.4991, 0.6809, 0.6207, 0.6866, 0.4991, 0.6798, 0.4991, 0.6792, 0.3847, 0.686, 0.3844, 0.686, 0.3844, 0.6859, 0.2771, 0.6933, 0.2765, 0.6934, 0.3841, 0.6933, 0.2765, 0.6938, 0.1765, 0.7017, 0.1758, 0.7012, 0.2761, 0.7017, 0.1758, 0.7028, 0.08337, 0.7111, 0.0828, 0.7101, 0.1754, 0.6056, 0.08074, 0.6, 0.1736, 0.5914, 0.1737, 0.5969, 0.08081, 0.5914, 0.1737, 0.5887, 0.2744, 0.5802, 0.2747, 0.5828, 0.1741, 0.5884, 0.08124, 0.5828, 0.1741, 0.5748, 0.1747, 0.5804, 0.08199, 0.736, 0.1756, 0.737, 0.08318, 0.7451, 0.08398, 0.744, 0.1762, 0.7435, 0.2763, 0.744, 0.1762, 0.7515, 0.177, 0.751, 0.2767, 0.751, 0.2767, 0.758, 0.2773, 0.758, 0.3843, 0.7511, 0.384, 0.758, 0.3843, 0.7643, 0.3846, 0.7649, 0.4985, 0.7586, 0.4986, 0.766, 0.6198, 0.7649, 0.4985, 0.7705, 0.4984, 0.7716, 0.6193, 0.773, 0.7319, 0.7716, 0.6193, 0.7764, 0.6188, 0.7778, 0.7264, 0.6664, 0.7271, 0.665, 0.6194, 0.6695, 0.6199, 0.671, 0.7324, 0.6695, 0.6199, 0.6684, 0.499, 0.6737, 0.499, 0.6749, 0.6203, 0.6798, 0.4991, 0.6737, 0.499, 0.6732, 0.3851, 0.6792, 0.3847, 0.686, 0.3844, 0.6792, 0.3847, 0.6792, 0.2778, 0.6859, 0.2771, 0.6859, 0.2771, 0.6864, 0.1773, 0.6938, 0.1765, 0.6933, 0.2765, 0.6938, 0.1765, 0.6949, 0.08426, 0.7028, 0.08337, 0.7017, 0.1758, 0.614, 0.08102, 0.6085, 0.1737, 0.6, 0.1736, 0.6056, 0.08074, 0.6, 0.1736, 0.5974, 0.2742, 0.5887, 0.2744, 0.5914, 0.1737, 0.5887, 0.2744, 0.5889, 0.3825, 0.5804, 0.3828, 0.5802, 0.2747, 0.5828, 0.1741, 0.5802, 0.2747, 0.5721, 0.2752, 0.5748, 0.1747, 0.5804, 0.08199, 0.5748, 0.1747, 0.5673, 0.1756, 0.5728, 0.08305, 0.744, 0.1762, 0.7451, 0.08398, 0.7526, 0.08508, 0.7515, 0.177, 0.751, 0.2767, 0.7515, 0.177, 0.7585, 0.178, 0.758, 0.2773, 0.758, 0.2773, 0.7643, 0.2781, 0.7643, 0.3846, 0.758, 0.3843, 0.7643, 0.3846, 0.7699, 0.3849, 0.7705, 0.4984, 0.7649, 0.4985, 0.7716, 0.6193, 0.7705, 0.4984, 0.7753, 0.4983, 0.7764, 0.6188, 0.2703, 1.159, 0.1977, 1.077, 0.201, 1.074, 0.27, 1.152, 0.5411, 0.006703, 0.4721, 0.08484, 0.4682, 0.08217, 0.5408, 0.0, 0.665, 0.6194, 0.6639, 0.4989, 0.6684, 0.499, 0.6695, 0.6199, 0.6737, 0.499, 0.6684, 0.499, 0.6678, 0.3855, 0.6732, 0.3851, 0.6792, 0.2778, 0.6797, 0.1784, 0.6864, 0.1773, 0.6859, 0.2771, 0.6864, 0.1773, 0.6875, 0.08544, 0.6949, 0.08426, 0.6938, 0.1765, 0.6221, 0.08163, 0.6166, 0.1741, 0.6085, 0.1737, 0.614, 0.08102, 0.6085, 0.1737, 0.6058, 0.2742, 0.5974, 0.2742, 0.6, 0.1736, 0.5974, 0.2742, 0.5976, 0.3823, 0.5889, 0.3825, 0.5887, 0.2744, 0.5889, 0.3825, 0.592, 0.4978, 0.5835, 0.498, 0.5804, 0.3828, 0.5802, 0.2747, 0.5804, 0.3828, 0.5724, 0.3831, 0.5721, 0.2752, 0.5748, 0.1747, 0.5721, 0.2752, 0.5646, 0.2758, 0.5673, 0.1756, 0.7451, 0.08398, 0.7467, 0.0, 0.7542, 0.001383, 0.7526, 0.08508, 0.7515, 0.177, 0.7526, 0.08508, 0.7595, 0.08646, 0.7585, 0.178, 0.7585, 0.178, 0.7648, 0.1792, 0.7643, 0.2781, 0.758, 0.2773, 0.7699, 0.3849, 0.7643, 0.3846, 0.7643, 0.2781, 0.7699, 0.2789, 0.7699, 0.3849, 0.7747, 0.3853, 0.7753, 0.4983, 0.7705, 0.4984, 0.1977, 1.077, 0.1268, 0.9785, 0.1304, 0.9761, 0.201, 1.074, 0.27, 1.152, 0.201, 1.074, 0.2046, 1.071, 0.2698, 1.145, 0.5413, 0.01388, 0.4761, 0.08771, 0.4721, 0.08484, 0.5411, 0.006703, 0.4721, 0.08484, 0.4015, 0.1825, 0.3974, 0.1802, 0.4682, 0.08217, 0.6684, 0.499, 0.6639, 0.4989, 0.6634, 0.3859, 0.6678, 0.3855, 0.6792, 0.3847, 0.6732, 0.3851, 0.6731, 0.2786, 0.6792, 0.2778, 0.6792, 0.2778, 0.6731, 0.2786, 0.6736, 0.1797, 0.6797, 0.1784, 0.6797, 0.1784, 0.6807, 0.0869, 0.6875, 0.08544, 0.6864, 0.1773, 0.6299, 0.08254, 0.6243, 0.1747, 0.6166, 0.1741, 0.6221, 0.08163, 0.6166, 0.1741, 0.614, 0.2744, 0.6058, 0.2742, 0.6085, 0.1737, 0.6058, 0.2742, 0.606, 0.3821, 0.5976, 0.3823, 0.5974, 0.2742, 0.5976, 0.3823, 0.6007, 0.4975, 0.592, 0.4978, 0.5889, 0.3825, 0.592, 0.4978, 0.5979, 0.6201, 0.5894, 0.6203, 0.5835, 0.498, 0.5804, 0.3828, 0.5835, 0.498, 0.5754, 0.4982, 0.5724, 0.3831, 0.5721, 0.2752, 0.5724, 0.3831, 0.5649, 0.3835, 0.5646, 0.2758, 0.5673, 0.1756, 0.5646, 0.2758, 0.5578, 0.2765, 0.5604, 0.1766, 0.7526, 0.08508, 0.7542, 0.001383, 0.7611, 0.00311, 0.7595, 0.08646, 0.7585, 0.178, 0.7595, 0.08646, 0.7658, 0.08809, 0.7648, 0.1792, 0.7648, 0.1792, 0.7704, 0.1805, 0.7699, 0.2789, 0.7643, 0.2781, 0.7699, 0.2789, 0.7747, 0.2798, 0.7747, 0.3853, 0.7699, 0.3849, 0.1268, 0.9785, 0.07152, 0.8801, 0.07535, 0.8782, 0.1304, 0.9761, 0.201, 1.074, 0.1304, 0.9761, 0.1343, 0.9736, 0.2046, 1.071, 0.2698, 1.145, 0.2046, 1.071, 0.2085, 1.068, 0.2697, 1.137, 0.5414, 0.02147, 0.4802, 0.09075, 0.4761, 0.08771, 0.5413, 0.01388, 0.4761, 0.08771, 0.4058, 0.1849, 0.4015, 0.1825, 0.4721, 0.08484, 0.4015, 0.1825, 0.3464, 0.2804, 0.3421, 0.2786, 0.3974, 0.1802, 0.6732, 0.3851, 0.6678, 0.3855, 0.6678, 0.2795, 0.6731, 0.2786, 0.6521, 0.001881, 0.6438, 0.08522, 0.6371, 0.08375, 0.6455, 0.0, 0.6371, 0.08375, 0.6316, 0.1756, 0.6243, 0.1747, 0.6299, 0.08254, 0.6243, 0.1747, 0.6217, 0.2747, 0.614, 0.2744, 0.6166, 0.1741, 0.614, 0.2744, 0.6142, 0.3821, 0.606, 0.3821, 0.6058, 0.2742, 0.606, 0.3821, 0.6091, 0.4972, 0.6007, 0.4975, 0.5976, 0.3823, 0.6007, 0.4975, 0.6066, 0.6198, 0.5979, 0.6201, 0.592, 0.4978, 0.5979, 0.6201, 0.6066, 0.7496, 0.5981, 0.7498, 0.5894, 0.6203, 0.5835, 0.498, 0.5894, 0.6203, 0.5813, 0.6204, 0.5754, 0.4982, 0.5724, 0.3831, 0.5754, 0.4982, 0.5679, 0.4984, 0.5649, 0.3835, 0.5649, 0.3835, 0.558, 0.3839, 0.5578, 0.2765, 0.5646, 0.2758, 0.5604, 0.1766, 0.5578, 0.2765, 0.5515, 0.2773, 0.5542, 0.1778, 0.7595, 0.08646, 0.7611, 0.00311, 0.7674, 0.005152, 0.7658, 0.08809, 0.7648, 0.1792, 0.7658, 0.08809, 0.7714, 0.08995, 0.7704, 0.1805, 0.7699, 0.2789, 0.7704, 0.1805, 0.7752, 0.182, 0.7747, 0.2798, 0.03185, 0.7813, 0.03591, 0.7799, 0.07535, 0.8782, 0.07152, 0.8801, 0.1304, 0.9761, 0.07535, 0.8782, 0.07954, 0.8761, 0.1343, 0.9736, 0.2046, 1.071, 0.1343, 0.9736, 0.1385, 0.9709, 0.2085, 1.068, 0.2697, 1.137, 0.2085, 1.068, 0.2126, 1.065, 0.2697, 1.129, 0.5414, 0.0294, 0.4844, 0.09394, 0.4802, 0.09075, 0.5414, 0.02147, 0.4802, 0.09075, 0.4102, 0.1876, 0.4058, 0.1849, 0.4761, 0.08771, 0.4058, 0.1849, 0.351, 0.2824, 0.3464, 0.2804, 0.4015, 0.1825, 0.3421, 0.2786, 0.3464, 0.2804, 0.307, 0.3787, 0.3024, 0.3774, 0.6678, 0.3855, 0.6634, 0.3859, 0.6633, 0.2804, 0.6678, 0.2795, 0.6731, 0.2786, 0.6678, 0.2795, 0.6683, 0.1811, 0.6736, 0.1797, 0.6581, 0.004064, 0.6498, 0.08693, 0.6438, 0.08522, 0.6521, 0.001881, 0.6438, 0.08522, 0.6383, 0.1766, 0.6316, 0.1756, 0.6371, 0.08375, 0.6316, 0.1756, 0.629, 0.2751, 0.6217, 0.2747, 0.6243, 0.1747, 0.6217, 0.2747, 0.6219, 0.3821, 0.6142, 0.3821, 0.614, 0.2744, 0.6142, 0.3821, 0.6173, 0.497, 0.6091, 0.4972, 0.606, 0.3821, 0.6091, 0.4972, 0.615, 0.6194, 0.6066, 0.6198, 0.6007, 0.4975, 0.6066, 0.6198, 0.6152, 0.7493, 0.6066, 0.7496, 0.5979, 0.6201, 0.5899, 0.7489, 0.5813, 0.6204, 0.5894, 0.6203, 0.5981, 0.7498, 0.5965, 0.7498, 0.5754, 0.4982, 0.5813, 0.6204, 0.5738, 0.6204, 0.5679, 0.4984, 0.5649, 0.3835, 0.5679, 0.4984, 0.561, 0.4985, 0.558, 0.3839, 0.558, 0.3839, 0.5518, 0.3844, 0.5515, 0.2773, 0.5578, 0.2765, 0.5542, 0.1778, 0.5515, 0.2773, 0.5461, 0.2782, 0.5487, 0.1792, 0.7658, 0.08809, 0.7674, 0.005152, 0.773, 0.007482, 0.7714, 0.08995, 0.7704, 0.1805, 0.7714, 0.08995, 0.7762, 0.09202, 0.7752, 0.182, 0.03185, 0.7813, 0.007975, 0.6821, 0.01219, 0.6814, 0.03591, 0.7799, 0.07535, 0.8782, 0.03591, 0.7799, 0.04033, 0.7785, 0.07954, 0.8761, 0.1343, 0.9736, 0.07954, 0.8761, 0.08403, 0.874, 0.1385, 0.9709, 0.2085, 1.068, 0.1385, 0.9709, 0.143, 0.9682, 0.2126, 1.065, 0.2697, 1.129, 0.2126, 1.065, 0.2169, 1.061, 0.2697, 1.121, 0.5414, 0.03735, 0.4886, 0.09715, 0.4844, 0.09394, 0.5414, 0.0294, 0.4844, 0.09394, 0.4148, 0.1903, 0.4102, 0.1876, 0.4802, 0.09075, 0.4102, 0.1876, 0.3557, 0.2845, 0.351, 0.2824, 0.4058, 0.1849, 0.351, 0.2824, 0.3118, 0.3801, 0.307, 0.3787, 0.3464, 0.2804, 0.6633, 0.00652, 0.6551, 0.08887, 0.6498, 0.08693, 0.6581, 0.004064, 0.6498, 0.08693, 0.6443, 0.1778, 0.6383, 0.1766, 0.6438, 0.08522, 0.6383, 0.1766, 0.6357, 0.2757, 0.629, 0.2751, 0.6316, 0.1756, 0.6217, 0.2747, 0.629, 0.2751, 0.6292, 0.3821, 0.6219, 0.3821, 0.6219, 0.3821, 0.625, 0.4967, 0.6173, 0.497, 0.6142, 0.3821, 0.6173, 0.497, 0.6231, 0.619, 0.615, 0.6194, 0.6091, 0.4972, 0.6169, 0.7492, 0.6152, 0.7493, 0.6066, 0.6198, 0.615, 0.6194, 0.6236, 0.7479, 0.5823, 0.7469, 0.5738, 0.6204, 0.5813, 0.6204, 0.5899, 0.7489, 0.5679, 0.4984, 0.5738, 0.6204, 0.5669, 0.6203, 0.561, 0.4985, 0.561, 0.4985, 0.5548, 0.4986, 0.5518, 0.3844, 0.558, 0.3839, 0.5518, 0.3844, 0.5463, 0.3848, 0.5461, 0.2782, 0.5515, 0.2773, 0.5461, 0.2782, 0.5414, 0.2792, 0.544, 0.1807, 0.5487, 0.1792, 0.7714, 0.08995, 0.773, 0.007482, 0.7778, 0.01007, 0.7762, 0.09202, 0.007975, 0.6821, 0.0, 0.5827, 0.004264, 0.5826, 0.01219, 0.6814, 0.03591, 0.7799, 0.01219, 0.6814, 0.01677, 0.6806, 0.04033, 0.7785, 0.07954, 0.8761, 0.04033, 0.7785, 0.04508, 0.7769, 0.08403, 0.874, 0.1385, 0.9709, 0.08403, 0.874, 0.0888, 0.8718, 0.143, 0.9682, 0.2126, 1.065, 0.143, 0.9682, 0.1475, 0.9654, 0.2169, 1.061, 0.2697, 1.121, 0.2169, 1.061, 0.221, 1.058, 0.2698, 1.114, 0.5413, 0.04499, 0.4925, 0.1002, 0.4886, 0.09715, 0.5414, 0.03735, 0.4886, 0.09715, 0.4192, 0.1931, 0.4148, 0.1903, 0.4844, 0.09394, 0.4148, 0.1903, 0.3606, 0.2867, 0.3557, 0.2845, 0.4102, 0.1876, 0.3557, 0.2845, 0.3168, 0.3815, 0.3118, 0.3801, 0.351, 0.2824, 0.3118, 0.3801, 0.2882, 0.4779, 0.2833, 0.4772, 0.307, 0.3787, 0.307, 0.3787, 0.2833, 0.4772, 0.2786, 0.4766, 0.3024, 0.3774, 0.3024, 0.3774, 0.2786, 0.4766, 0.2741, 0.476, 0.2981, 0.3763, 0.2833, 0.4772, 0.2754, 0.576, 0.2706, 0.576, 0.2786, 0.4766, 0.6551, 0.08887, 0.6497, 0.1791, 0.6443, 0.1778, 0.6498, 0.08693, 0.6383, 0.1766, 0.6443, 0.1778, 0.6417, 0.2763, 0.6357, 0.2757, 0.629, 0.2751, 0.6357, 0.2757, 0.6359, 0.3822, 0.6292, 0.3821, 0.6219, 0.3821, 0.6292, 0.3821, 0.6322, 0.4964, 0.625, 0.4967, 0.625, 0.4967, 0.6309, 0.6185, 0.6231, 0.619, 0.6173, 0.497, 0.6236, 0.7479, 0.615, 0.6194, 0.6231, 0.619, 0.6316, 0.7455, 0.5752, 0.7442, 0.5669, 0.6203, 0.5738, 0.6204, 0.5823, 0.7469, 0.561, 0.4985, 0.5669, 0.6203, 0.5607, 0.6202, 0.5548, 0.4986, 0.5548, 0.4986, 0.5494, 0.4987, 0.5463, 0.3848, 0.5518, 0.3844, 0.5463, 0.3848, 0.5417, 0.3853, 0.5414, 0.2792, 0.5461, 0.2782, 0.004179, 0.4827, 0.0282, 0.3829, 0.03185, 0.3841, 0.007975, 0.4833, 0.0, 0.5827, 0.007975, 0.4833, 0.01219, 0.4839, 0.004264, 0.5826, 0.01219, 0.6814, 0.004264, 0.5826, 0.008906, 0.5826, 0.01677, 0.6806, 0.04033, 0.7785, 0.01677, 0.6806, 0.02169, 0.6798, 0.04508, 0.7769, 0.08403, 0.874, 0.04508, 0.7769, 0.05011, 0.7754, 0.0888, 0.8718, 0.143, 0.9682, 0.0888, 0.8718, 0.09365, 0.8696, 0.1475, 0.9654, 0.2169, 1.061, 0.1475, 0.9654, 0.152, 0.9628, 0.221, 1.058, 0.2698, 1.114, 0.221, 1.058, 0.225, 1.055, 0.27, 1.106, 0.5411, 0.05225, 0.4961, 0.1032, 0.4925, 0.1002, 0.5413, 0.04499, 0.4925, 0.1002, 0.4234, 0.1957, 0.4192, 0.1931, 0.4886, 0.09715, 0.4192, 0.1931, 0.3654, 0.2889, 0.3606, 0.2867, 0.4148, 0.1903, 0.3606, 0.2867, 0.3219, 0.3831, 0.3168, 0.3815, 0.3557, 0.2845, 0.3168, 0.3815, 0.2934, 0.4787, 0.2882, 0.4779, 0.3118, 0.3801, 0.2882, 0.4779, 0.2804, 0.5759, 0.2754, 0.576, 0.2833, 0.4772, 0.2754, 0.576, 0.2833, 0.6747, 0.2786, 0.6754, 0.2706, 0.576, 0.6497, 0.1791, 0.6471, 0.2771, 0.6417, 0.2763, 0.6443, 0.1778, 0.6322, 0.4964, 0.6381, 0.6179, 0.6309, 0.6185, 0.625, 0.4967, 0.6316, 0.7455, 0.6231, 0.619, 0.6309, 0.6185, 0.6391, 0.7423, 0.5688, 0.7407, 0.5607, 0.6202, 0.5669, 0.6203, 0.5752, 0.7442, 0.5548, 0.4986, 0.5607, 0.6202, 0.5552, 0.6199, 0.5494, 0.4987, 0.5494, 0.4987, 0.5447, 0.4988, 0.5417, 0.3853, 0.5463, 0.3848, 0.06806, 0.2835, 0.07152, 0.2852, 0.03185, 0.3841, 0.0282, 0.3829, 0.007975, 0.4833, 0.03185, 0.3841, 0.03591, 0.3853, 0.01219, 0.4839, 0.004264, 0.5826, 0.01219, 0.4839, 0.01677, 0.4846, 0.008906, 0.5826, 0.01677, 0.6806, 0.008906, 0.5826, 0.01388, 0.5826, 0.02169, 0.6798, 0.04508, 0.7769, 0.02169, 0.6798, 0.02689, 0.679, 0.05011, 0.7754, 0.0888, 0.8718, 0.05011, 0.7754, 0.05522, 0.7738, 0.09365, 0.8696, 0.1475, 0.9654, 0.09365, 0.8696, 0.09839, 0.8675, 0.152, 0.9628, 0.221, 1.058, 0.152, 0.9628, 0.1562, 0.9603, 0.225, 1.055, 0.27, 1.106, 0.225, 1.055, 0.2288, 1.053, 0.2703, 1.1, 0.5408, 0.05906, 0.4994, 0.106, 0.4961, 0.1032, 0.5411, 0.05225, 0.4961, 0.1032, 0.4273, 0.1983, 0.4234, 0.1957, 0.4925, 0.1002, 0.4234, 0.1957, 0.3699, 0.291, 0.3654, 0.2889, 0.4192, 0.1931, 0.3654, 0.2889, 0.3269, 0.3846, 0.3219, 0.3831, 0.3606, 0.2867, 0.3219, 0.3831, 0.2987, 0.4795, 0.2934, 0.4787, 0.3168, 0.3815, 0.2934, 0.4787, 0.2856, 0.5759, 0.2804, 0.5759, 0.2882, 0.4779, 0.2804, 0.5759, 0.2882, 0.6739, 0.2833, 0.6747, 0.2754, 0.576, 0.2833, 0.6747, 0.307, 0.7733, 0.3024, 0.7747, 0.2786, 0.6754, 0.6389, 0.4961, 0.6448, 0.6173, 0.6381, 0.6179, 0.6322, 0.4964, 0.6391, 0.7423, 0.6309, 0.6185, 0.6381, 0.6179, 0.6462, 0.7385, 0.563, 0.7366, 0.5552, 0.6199, 0.5607, 0.6202, 0.5688, 0.7407, 0.5494, 0.4987, 0.5552, 0.6199, 0.5505, 0.6196, 0.5447, 0.4988, 0.1236, 0.1845, 0.1268, 0.1866, 0.07152, 0.2852, 0.06806, 0.2835, 0.07152, 0.2852, 0.07535, 0.287, 0.03591, 0.3853, 0.03185, 0.3841, 0.01219, 0.4839, 0.03591, 0.3853, 0.04033, 0.3867, 0.01677, 0.4846, 0.008906, 0.5826, 0.01677, 0.4846, 0.02169, 0.4853, 0.01388, 0.5826, 0.02169, 0.6798, 0.01388, 0.5826, 0.01915, 0.5826, 0.02689, 0.679, 0.05011, 0.7754, 0.02689, 0.679, 0.03218, 0.6782, 0.05522, 0.7738, 0.09365, 0.8696, 0.05522, 0.7738, 0.0602, 0.7724, 0.09839, 0.8675, 0.152, 0.9628, 0.09839, 0.8675, 0.103, 0.8655, 0.1562, 0.9603, 0.225, 1.055, 0.1562, 0.9603, 0.1603, 0.958, 0.2288, 1.053, 0.2703, 1.1, 0.2288, 1.053, 0.2324, 1.05, 0.2706, 1.094, 0.7835, 0.0056, 0.7831, 0.06114, 0.7783, 0.06032, 0.7788, 0.0, 0.4994, 0.106, 0.4309, 0.2007, 0.4273, 0.1983, 0.4961, 0.1032, 0.4273, 0.1983, 0.374, 0.2931, 0.3699, 0.291, 0.4234, 0.1957, 0.3699, 0.291, 0.3317, 0.3861, 0.3269, 0.3846, 0.3654, 0.2889, 0.3269, 0.3846, 0.3039, 0.4803, 0.2987, 0.4795, 0.3219, 0.3831, 0.2987, 0.4795, 0.2909, 0.5759, 0.2856, 0.5759, 0.2934, 0.4787, 0.2856, 0.5759, 0.2934, 0.6731, 0.2882, 0.6739, 0.2804, 0.5759, 0.2882, 0.6739, 0.3118, 0.7718, 0.307, 0.7733, 0.2833, 0.6747, 0.3024, 0.7747, 0.307, 0.7733, 0.3464, 0.8716, 0.3421, 0.8736, 0.6473, 0.3827, 0.642, 0.3824, 0.6417, 0.2763, 0.6471, 0.2771, 0.642, 0.3824, 0.6359, 0.3822, 0.6357, 0.2757, 0.6417, 0.2763, 0.6389, 0.4961, 0.6322, 0.4964, 0.6292, 0.3821, 0.6359, 0.3822, 0.645, 0.4959, 0.6508, 0.6167, 0.6448, 0.6173, 0.6389, 0.4961, 0.6462, 0.7385, 0.6381, 0.6179, 0.6448, 0.6173, 0.6526, 0.734, 0.558, 0.7319, 0.5505, 0.6196, 0.5552, 0.6199, 0.563, 0.7366, 0.1236, 0.1845, 0.1947, 0.08603, 0.1977, 0.08847, 0.1268, 0.1866, 0.07152, 0.2852, 0.1268, 0.1866, 0.1304, 0.1889, 0.07535, 0.287, 0.03591, 0.3853, 0.07535, 0.287, 0.07954, 0.2889, 0.04033, 0.3867, 0.01677, 0.4846, 0.04033, 0.3867, 0.04508, 0.3881, 0.02169, 0.4853, 0.01388, 0.5826, 0.02169, 0.4853, 0.02689, 0.4861, 0.01915, 0.5826, 0.02689, 0.679, 0.01915, 0.5826, 0.02451, 0.5826, 0.03218, 0.6782, 0.05522, 0.7738, 0.03218, 0.6782, 0.03733, 0.6774, 0.0602, 0.7724, 0.09839, 0.8675, 0.0602, 0.7724, 0.065, 0.771, 0.103, 0.8655, 0.103, 0.8655, 0.1073, 0.8637, 0.1603, 0.958, 0.1562, 0.9603, 0.8896, 0.06003, 0.8891, 0.1752, 0.8846, 0.1756, 0.8851, 0.06088, 0.8856, 0.00534, 0.8851, 0.06088, 0.8798, 0.06165, 0.8803, 0.01042, 0.7891, 0.01065, 0.7887, 0.06188, 0.7831, 0.06114, 0.7835, 0.0056, 0.7831, 0.06114, 0.7826, 0.1759, 0.7778, 0.1755, 0.7783, 0.06032, 0.4273, 0.1983, 0.4309, 0.2007, 0.3779, 0.295, 0.374, 0.2931, 0.374, 0.2931, 0.3361, 0.3876, 0.3317, 0.3861, 0.3699, 0.291, 0.3317, 0.3861, 0.3088, 0.4811, 0.3039, 0.4803, 0.3269, 0.3846, 0.3039, 0.4803, 0.2962, 0.5759, 0.2909, 0.5759, 0.2987, 0.4795, 0.2909, 0.5759, 0.2987, 0.6723, 0.2934, 0.6731, 0.2856, 0.5759, 0.2934, 0.6731, 0.3168, 0.7703, 0.3118, 0.7718, 0.2882, 0.6739, 0.3118, 0.7718, 0.351, 0.8696, 0.3464, 0.8716, 0.307, 0.7733, 0.642, 0.3824, 0.6473, 0.3827, 0.6503, 0.4956, 0.645, 0.4959, 0.6359, 0.3822, 0.642, 0.3824, 0.645, 0.4959, 0.6389, 0.4961, 0.6503, 0.4956, 0.6561, 0.616, 0.6508, 0.6167, 0.645, 0.4959, 0.6526, 0.734, 0.6448, 0.6173, 0.6508, 0.6167, 0.6583, 0.729, 0.2703, 0.006157, 0.1977, 0.08847, 0.1947, 0.08603, 0.2706, 0.0, 0.1268, 0.1866, 0.1977, 0.08847, 0.201, 0.09113, 0.1304, 0.1889, 0.07535, 0.287, 0.1304, 0.1889, 0.1343, 0.1914, 0.07954, 0.2889, 0.04033, 0.3867, 0.07954, 0.2889, 0.08403, 0.291, 0.04508, 0.3881, 0.02169, 0.4853, 0.04508, 0.3881, 0.05011, 0.3897, 0.02689, 0.4861, 0.01915, 0.5826, 0.02689, 0.4861, 0.03218, 0.4869, 0.02451, 0.5826, 0.03218, 0.6782, 0.02451, 0.5826, 0.02972, 0.5826, 0.03733, 0.6774, 0.0602, 0.7724, 0.03733, 0.6774, 0.0423, 0.6767, 0.065, 0.771, 0.065, 0.771, 0.06958, 0.7697, 0.1073, 0.8637, 0.103, 0.8655, 0.8891, 0.2833, 0.8846, 0.2832, 0.8846, 0.1756, 0.8891, 0.1752, 0.8846, 0.1756, 0.8793, 0.176, 0.8798, 0.06165, 0.8851, 0.06088, 0.8803, 0.01042, 0.8798, 0.06165, 0.8738, 0.06233, 0.8742, 0.0149, 0.7954, 0.0151, 0.795, 0.06253, 0.7887, 0.06188, 0.7891, 0.01065, 0.7831, 0.06114, 0.7887, 0.06188, 0.7881, 0.1762, 0.7826, 0.1759, 0.7778, 0.1755, 0.7826, 0.1759, 0.7826, 0.2835, 0.7778, 0.2836, 0.374, 0.2931, 0.3779, 0.295, 0.3402, 0.389, 0.3361, 0.3876, 0.3361, 0.3876, 0.3134, 0.4819, 0.3088, 0.4811, 0.3317, 0.3861, 0.3088, 0.4811, 0.3012, 0.5759, 0.2962, 0.5759, 0.3039, 0.4803, 0.2962, 0.5759, 0.3039, 0.6716, 0.2987, 0.6723, 0.2909, 0.5759, 0.2987, 0.6723, 0.3219, 0.7688, 0.3168, 0.7703, 0.2934, 0.6731, 0.3168, 0.7703, 0.3557, 0.8675, 0.351, 0.8696, 0.3118, 0.7718, 0.351, 0.8696, 0.4058, 0.9672, 0.4015, 0.9697, 0.3464, 0.8716, 0.3464, 0.8716, 0.4015, 0.9697, 0.3974, 0.9721, 0.3421, 0.8736, 0.4015, 0.9697, 0.4721, 1.067, 0.4682, 1.07, 0.3974, 0.9721, 0.6583, 0.729, 0.6508, 0.6167, 0.6561, 0.616, 0.6633, 0.7234, 0.27, 0.01286, 0.201, 0.09113, 0.1977, 0.08847, 0.2703, 0.006157, 0.1304, 0.1889, 0.201, 0.09113, 0.2046, 0.094, 0.1343, 0.1914, 0.07954, 0.2889, 0.1343, 0.1914, 0.1385, 0.194, 0.08403, 0.291, 0.04508, 0.3881, 0.08403, 0.291, 0.0888, 0.2932, 0.05011, 0.3897, 0.02689, 0.4861, 0.05011, 0.3897, 0.05522, 0.3912, 0.03218, 0.4869, 0.02451, 0.5826, 0.03218, 0.4869, 0.03733, 0.4877, 0.02972, 0.5826, 0.03733, 0.6774, 0.02972, 0.5826, 0.03474, 0.5826, 0.0423, 0.6767, 0.065, 0.771, 0.0423, 0.6767, 0.04702, 0.6761, 0.06958, 0.7697, 0.8896, 0.3844, 0.8851, 0.3838, 0.8846, 0.2832, 0.8891, 0.2833, 0.8846, 0.2832, 0.8793, 0.2831, 0.8793, 0.176, 0.8846, 0.1756, 0.8793, 0.176, 0.8733, 0.1763, 0.8738, 0.06233, 0.8798, 0.06165, 0.8742, 0.0149, 0.8738, 0.06233, 0.867, 0.06292, 0.8674, 0.01871, 0.8023, 0.01887, 0.8019, 0.06308, 0.795, 0.06253, 0.7954, 0.0151, 0.7887, 0.06188, 0.795, 0.06253, 0.7945, 0.1765, 0.7881, 0.1762, 0.3402, 0.389, 0.3176, 0.4826, 0.3134, 0.4819, 0.3361, 0.3876, 0.3134, 0.4819, 0.3058, 0.576, 0.3012, 0.5759, 0.3088, 0.4811, 0.3012, 0.5759, 0.3088, 0.6708, 0.3039, 0.6716, 0.2962, 0.5759, 0.3039, 0.6716, 0.3269, 0.7673, 0.3219, 0.7688, 0.2987, 0.6723, 0.3219, 0.7688, 0.3606, 0.8653, 0.3557, 0.8675, 0.3168, 0.7703, 0.3557, 0.8675, 0.4102, 0.9645, 0.4058, 0.9672, 0.351, 0.8696, 0.4058, 0.9672, 0.4761, 1.065, 0.4721, 1.067, 0.4015, 0.9697, 0.5408, 1.153, 0.4682, 1.07, 0.4721, 1.067, 0.5411, 1.146, 0.2698, 0.02004, 0.2046, 0.094, 0.201, 0.09113, 0.27, 0.01286, 0.1343, 0.1914, 0.2046, 0.094, 0.2085, 0.09703, 0.1385, 0.194, 0.08403, 0.291, 0.1385, 0.194, 0.143, 0.1967, 0.0888, 0.2932, 0.05011, 0.3897, 0.0888, 0.2932, 0.09365, 0.2954, 0.05522, 0.3912, 0.03218, 0.4869, 0.05522, 0.3912, 0.0602, 0.3927, 0.03733, 0.4877, 0.02972, 0.5826, 0.03733, 0.4877, 0.0423, 0.4885, 0.03474, 0.5826, 0.0423, 0.6767, 0.03474, 0.5826, 0.03952, 0.5827, 0.04702, 0.6761, 0.04702, 0.6761, 0.05145, 0.6756, 0.07387, 0.7686, 0.06958, 0.7697, 0.8851, 0.3838, 0.8798, 0.3832, 0.8793, 0.2831, 0.8846, 0.2832, 0.8793, 0.2831, 0.8733, 0.2831, 0.8733, 0.1763, 0.8793, 0.176, 0.8738, 0.06233, 0.8733, 0.1763, 0.8665, 0.1766, 0.867, 0.06292, 0.8674, 0.01871, 0.867, 0.06292, 0.8596, 0.06339, 0.86, 0.02178, 0.8098, 0.02191, 0.8095, 0.06352, 0.8019, 0.06308, 0.8023, 0.01887, 0.795, 0.06253, 0.8019, 0.06308, 0.8014, 0.1768, 0.7945, 0.1765, 0.7826, 0.1759, 0.7881, 0.1762, 0.7881, 0.2834, 0.7826, 0.2835, 0.7778, 0.2836, 0.7826, 0.2835, 0.7831, 0.384, 0.7783, 0.3847, 0.7783, 0.3847, 0.7831, 0.384, 0.7841, 0.4777, 0.7793, 0.4789, 0.3176, 0.4826, 0.3101, 0.576, 0.3058, 0.576, 0.3134, 0.4819, 0.3058, 0.576, 0.3134, 0.6701, 0.3088, 0.6708, 0.3012, 0.5759, 0.3088, 0.6708, 0.3317, 0.7658, 0.3269, 0.7673, 0.3039, 0.6716, 0.3269, 0.7673, 0.3654, 0.8631, 0.3606, 0.8653, 0.3219, 0.7688, 0.3606, 0.8653, 0.4148, 0.9617, 0.4102, 0.9645, 0.3557, 0.8675, 0.4102, 0.9645, 0.4802, 1.061, 0.4761, 1.065, 0.4058, 0.9672, 0.5411, 1.146, 0.4721, 1.067, 0.4761, 1.065, 0.5413, 1.138, 0.2697, 0.02763, 0.2085, 0.09703, 0.2046, 0.094, 0.2698, 0.02004, 0.1385, 0.194, 0.2085, 0.09703, 0.2126, 0.1002, 0.143, 0.1967, 0.0888, 0.2932, 0.143, 0.1967, 0.1475, 0.1995, 0.09365, 0.2954, 0.05522, 0.3912, 0.09365, 0.2954, 0.09839, 0.2975, 0.0602, 0.3927, 0.03733, 0.4877, 0.0602, 0.3927, 0.065, 0.3942, 0.0423, 0.4885, 0.03474, 0.5826, 0.0423, 0.4885, 0.04702, 0.4892, 0.03952, 0.5827, 0.923, 0.6412, 0.9099, 0.5638, 0.9153, 0.5617, 0.9283, 0.6386, 0.8861, 0.4774, 0.8808, 0.4763, 0.8798, 0.3832, 0.8851, 0.3838, 0.8798, 0.3832, 0.8738, 0.3827, 0.8733, 0.2831, 0.8793, 0.2831, 0.8733, 0.2831, 0.8665, 0.2831, 0.8665, 0.1766, 0.8733, 0.1763, 0.867, 0.06292, 0.8665, 0.1766, 0.8591, 0.1769, 0.8596, 0.06339, 0.86, 0.02178, 0.8596, 0.06339, 0.8518, 0.06375, 0.8521, 0.02406, 0.8178, 0.02415, 0.8175, 0.06384, 0.8095, 0.06352, 0.8098, 0.02191, 0.8095, 0.06352, 0.809, 0.177, 0.8014, 0.1768, 0.8019, 0.06308, 0.7881, 0.1762, 0.7945, 0.1765, 0.7945, 0.2833, 0.7881, 0.2834, 0.7841, 0.4777, 0.7856, 0.5646, 0.7808, 0.5664, 0.7793, 0.4789, 0.3101, 0.576, 0.3176, 0.6695, 0.3134, 0.6701, 0.3058, 0.576, 0.3134, 0.6701, 0.3361, 0.7644, 0.3317, 0.7658, 0.3088, 0.6708, 0.3317, 0.7658, 0.3699, 0.861, 0.3654, 0.8631, 0.3269, 0.7673, 0.3654, 0.8631, 0.4192, 0.959, 0.4148, 0.9617, 0.3606, 0.8653, 0.4148, 0.9617, 0.4844, 1.058, 0.4802, 1.061, 0.4102, 0.9645, 0.5413, 1.138, 0.4761, 1.065, 0.4802, 1.061, 0.5414, 1.131, 0.2697, 0.03556, 0.2126, 0.1002, 0.2085, 0.09703, 0.2697, 0.02763, 0.143, 0.1967, 0.2126, 0.1002, 0.2169, 0.1034, 0.1475, 0.1995, 0.09365, 0.2954, 0.1475, 0.1995, 0.152, 0.2021, 0.09839, 0.2975, 0.0602, 0.3927, 0.09839, 0.2975, 0.103, 0.2996, 0.065, 0.3942, 0.0423, 0.4885, 0.065, 0.3942, 0.06958, 0.3955, 0.04702, 0.4892, 0.9099, 0.5638, 0.9, 0.479, 0.9054, 0.4775, 0.9153, 0.5617, 0.9283, 0.6386, 0.9153, 0.5617, 0.9214, 0.5599, 0.9343, 0.6362, 0.8808, 0.4763, 0.8747, 0.4754, 0.8738, 0.3827, 0.8798, 0.3832, 0.8738, 0.3827, 0.867, 0.3823, 0.8665, 0.2831, 0.8733, 0.2831, 0.8665, 0.2831, 0.8591, 0.283, 0.8591, 0.1769, 0.8665, 0.1766, 0.8596, 0.06339, 0.8591, 0.1769, 0.8513, 0.1771, 0.8518, 0.06375, 0.8521, 0.02406, 0.8518, 0.06375, 0.8434, 0.06398, 0.8437, 0.02549, 0.8262, 0.02553, 0.8259, 0.06402, 0.8175, 0.06384, 0.8178, 0.02415, 0.8175, 0.06384, 0.817, 0.1771, 0.809, 0.177, 0.8095, 0.06352, 0.8014, 0.1768, 0.809, 0.177, 0.809, 0.2832, 0.8014, 0.2832, 0.7945, 0.1765, 0.8014, 0.1768, 0.8014, 0.2832, 0.7945, 0.2833, 0.7826, 0.2835, 0.7881, 0.2834, 0.7887, 0.3834, 0.7831, 0.384, 0.7831, 0.384, 0.7887, 0.3834, 0.7897, 0.4766, 0.7841, 0.4777, 0.7897, 0.4766, 0.7911, 0.563, 0.7856, 0.5646, 0.7841, 0.4777, 0.7856, 0.5646, 0.7876, 0.6451, 0.7828, 0.6474, 0.7808, 0.5664, 0.3176, 0.6695, 0.3402, 0.7632, 0.3361, 0.7644, 0.3134, 0.6701, 0.3361, 0.7644, 0.374, 0.859, 0.3699, 0.861, 0.3317, 0.7658, 0.3699, 0.861, 0.4234, 0.9564, 0.4192, 0.959, 0.3654, 0.8631, 0.4192, 0.959, 0.4886, 1.055, 0.4844, 1.058, 0.4148, 0.9617, 0.5414, 1.131, 0.4802, 1.061, 0.4844, 1.058, 0.5414, 1.123, 0.2697, 0.04351, 0.2169, 0.1034, 0.2126, 0.1002, 0.2697, 0.03556, 0.1475, 0.1995, 0.2169, 0.1034, 0.221, 0.1065, 0.152, 0.2021, 0.09839, 0.2975, 0.152, 0.2021, 0.1562, 0.2047, 0.103, 0.2996, 0.103, 0.2996, 0.1073, 0.3015, 0.06958, 0.3955, 0.065, 0.3942, 0.8933, 0.3865, 0.8988, 0.3855, 0.9054, 0.4775, 0.9, 0.479, 0.9153, 0.5617, 0.9054, 0.4775, 0.9116, 0.4761, 0.9214, 0.5599, 0.9343, 0.6362, 0.9214, 0.5599, 0.9281, 0.5582, 0.941, 0.6342, 0.8747, 0.4754, 0.868, 0.4746, 0.867, 0.3823, 0.8738, 0.3827, 0.867, 0.3823, 0.8596, 0.382, 0.8591, 0.283, 0.8665, 0.2831, 0.8591, 0.1769, 0.8591, 0.283, 0.8513, 0.283, 0.8513, 0.1771, 0.8518, 0.06375, 0.8513, 0.1771, 0.8429, 0.1772, 0.8434, 0.06398, 0.8437, 0.02549, 0.8434, 0.06398, 0.8347, 0.06407, 0.835, 0.02599, 0.835, 0.02599, 0.8347, 0.06407, 0.8259, 0.06402, 0.8262, 0.02553, 0.8259, 0.06402, 0.8254, 0.1772, 0.817, 0.1771, 0.8175, 0.06384, 0.817, 0.1771, 0.817, 0.2831, 0.809, 0.2832, 0.809, 0.177, 0.7881, 0.2834, 0.7945, 0.2833, 0.795, 0.3829, 0.7887, 0.3834, 0.796, 0.4756, 0.7975, 0.5615, 0.7911, 0.563, 0.7897, 0.4766, 0.7911, 0.563, 0.7931, 0.643, 0.7876, 0.6451, 0.7856, 0.5646, 0.3176, 0.6695, 0.3214, 0.669, 0.3438, 0.762, 0.3402, 0.7632, 0.3361, 0.7644, 0.3402, 0.7632, 0.3779, 0.8572, 0.374, 0.859, 0.374, 0.859, 0.4273, 0.9539, 0.4234, 0.9564, 0.3699, 0.861, 0.4234, 0.9564, 0.4925, 1.052, 0.4886, 1.055, 0.4192, 0.959, 0.5414, 1.123, 0.4844, 1.058, 0.4886, 1.055, 0.5414, 1.115, 0.2698, 0.05115, 0.221, 0.1065, 0.2169, 0.1034, 0.2697, 0.04351, 0.152, 0.2021, 0.221, 0.1065, 0.225, 0.1094, 0.1562, 0.2047, 0.1562, 0.2047, 0.1603, 0.2071, 0.1073, 0.3015, 0.103, 0.2996, 0.8898, 0.2861, 0.8953, 0.2857, 0.8988, 0.3855, 0.8933, 0.3865, 0.8988, 0.3855, 0.905, 0.3847, 0.9116, 0.4761, 0.9054, 0.4775, 0.9214, 0.5599, 0.9116, 0.4761, 0.9184, 0.4749, 0.9281, 0.5582, 0.8747, 0.4754, 0.8762, 0.5613, 0.8695, 0.5601, 0.868, 0.4746, 0.867, 0.3823, 0.868, 0.4746, 0.8606, 0.4739, 0.8596, 0.382, 0.8591, 0.283, 0.8596, 0.382, 0.8518, 0.3818, 0.8513, 0.283, 0.8513, 0.1771, 0.8513, 0.283, 0.8429, 0.283, 0.8429, 0.1772, 0.8434, 0.06398, 0.8429, 0.1772, 0.8342, 0.1772, 0.8347, 0.06407, 0.8347, 0.06407, 0.8342, 0.1772, 0.8254, 0.1772, 0.8259, 0.06402, 0.8254, 0.1772, 0.8254, 0.2831, 0.817, 0.2831, 0.817, 0.1771, 0.817, 0.2831, 0.8175, 0.3818, 0.8095, 0.3821, 0.809, 0.2832, 0.8014, 0.2832, 0.809, 0.2832, 0.8095, 0.3821, 0.8019, 0.3825, 0.7945, 0.2833, 0.8014, 0.2832, 0.8019, 0.3825, 0.795, 0.3829, 0.7887, 0.3834, 0.795, 0.3829, 0.796, 0.4756, 0.7897, 0.4766, 0.8029, 0.4747, 0.8044, 0.5603, 0.7975, 0.5615, 0.796, 0.4756, 0.7975, 0.5615, 0.7994, 0.6411, 0.7931, 0.643, 0.7911, 0.563, 0.7876, 0.6451, 0.7931, 0.643, 0.7956, 0.7167, 0.7901, 0.7193, 0.374, 0.859, 0.3779, 0.8572, 0.4309, 0.9517, 0.4273, 0.9539, 0.4273, 0.9539, 0.4961, 1.049, 0.4925, 1.052, 0.4234, 0.9564, 0.5414, 1.115, 0.4886, 1.055, 0.4925, 1.052, 0.5413, 1.107, 0.27, 0.05841, 0.225, 0.1094, 0.221, 0.1065, 0.2698, 0.05115, 0.1562, 0.2047, 0.225, 0.1094, 0.2288, 0.1122, 0.1603, 0.2071, 0.8896, 0.1778, 0.8951, 0.1779, 0.8953, 0.2857, 0.8898, 0.2861, 0.8953, 0.2857, 0.9016, 0.2854, 0.905, 0.3847, 0.8988, 0.3855, 0.905, 0.3847, 0.9118, 0.384, 0.9184, 0.4749, 0.9116, 0.4761, 0.9281, 0.5582, 0.9184, 0.4749, 0.9257, 0.4739, 0.9353, 0.5568, 0.868, 0.4746, 0.8695, 0.5601, 0.8621, 0.5591, 0.8606, 0.4739, 0.8596, 0.382, 0.8606, 0.4739, 0.8527, 0.4734, 0.8518, 0.3818, 0.8513, 0.283, 0.8518, 0.3818, 0.8434, 0.3816, 0.8429, 0.283, 0.8429, 0.1772, 0.8429, 0.283, 0.8342, 0.283, 0.8342, 0.1772, 0.8342, 0.1772, 0.8342, 0.283, 0.8254, 0.2831, 0.8254, 0.1772, 0.8254, 0.2831, 0.8259, 0.3817, 0.8175, 0.3818, 0.817, 0.2831, 0.8175, 0.3818, 0.8185, 0.4735, 0.8104, 0.474, 0.8095, 0.3821, 0.795, 0.3829, 0.8019, 0.3825, 0.8029, 0.4747, 0.796, 0.4756, 0.8104, 0.474, 0.8119, 0.5593, 0.8044, 0.5603, 0.8029, 0.4747, 0.8044, 0.5603, 0.8064, 0.6395, 0.7994, 0.6411, 0.7975, 0.5615, 1.0, 0.4761, 0.9948, 0.4749, 0.9882, 0.3839, 0.9934, 0.3847, 0.3402, 0.7632, 0.3438, 0.762, 0.3813, 0.8556, 0.3779, 0.8572, 0.4309, 0.9517, 0.4994, 1.046, 0.4961, 1.049, 0.4273, 0.9539, 0.5413, 1.107, 0.4925, 1.052, 0.4961, 1.049, 0.5411, 1.1, 0.2703, 0.06522, 0.2288, 0.1122, 0.225, 0.1094, 0.27, 0.05841, 0.8896, 0.1778, 0.8926, 0.06141, 0.8981, 0.06195, 0.8951, 0.1779, 0.8951, 0.1779, 0.9013, 0.178, 0.9016, 0.2854, 0.8953, 0.2857, 0.9016, 0.2854, 0.9084, 0.2851, 0.9118, 0.384, 0.905, 0.3847, 0.9118, 0.384, 0.9191, 0.3833, 0.9257, 0.4739, 0.9184, 0.4749, 0.9353, 0.5568, 0.9257, 0.4739, 0.9334, 0.4731, 0.943, 0.5557, 0.8606, 0.4739, 0.8621, 0.5591, 0.8542, 0.5584, 0.8527, 0.4734, 0.8518, 0.3818, 0.8527, 0.4734, 0.8444, 0.4732, 0.8434, 0.3816, 0.8429, 0.283, 0.8434, 0.3816, 0.8347, 0.3816, 0.8342, 0.283, 0.8342, 0.283, 0.8347, 0.3816, 0.8259, 0.3817, 0.8254, 0.2831, 0.8259, 0.3817, 0.8269, 0.4732, 0.8185, 0.4735, 0.8175, 0.3818, 0.8185, 0.4735, 0.8199, 0.5585, 0.8119, 0.5593, 0.8104, 0.474, 0.8095, 0.3821, 0.8104, 0.474, 0.8029, 0.4747, 0.8019, 0.3825, 0.8119, 0.5593, 0.8139, 0.6382, 0.8064, 0.6395, 0.8044, 0.5603, 0.9948, 0.4749, 0.9888, 0.4739, 0.9822, 0.3833, 0.9882, 0.3839, 0.9978, 0.3855, 0.9934, 0.3847, 0.99, 0.2853, 0.9943, 0.2857, 0.3779, 0.8572, 0.3813, 0.8556, 0.4341, 0.9496, 0.4309, 0.9517, 0.4341, 0.9496, 0.5023, 1.044, 0.4994, 1.046, 0.4309, 0.9517, 0.5411, 1.1, 0.4961, 1.049, 0.4994, 1.046, 0.5408, 1.093, 0.901, 0.005399, 0.8981, 0.06195, 0.8926, 0.06141, 0.8958, 0.0, 0.8981, 0.06195, 0.9043, 0.06243, 0.9013, 0.178, 0.8951, 0.1779, 0.9013, 0.178, 0.9081, 0.1781, 0.9084, 0.2851, 0.9016, 0.2854, 0.9084, 0.2851, 0.9157, 0.2848, 0.9191, 0.3833, 0.9118, 0.384, 0.9257, 0.4739, 0.9191, 0.3833, 0.9269, 0.3828, 0.9334, 0.4731, 0.943, 0.5557, 0.9334, 0.4731, 0.9415, 0.4725, 0.9511, 0.5548, 0.8527, 0.4734, 0.8542, 0.5584, 0.8459, 0.558, 0.8444, 0.4732, 0.8434, 0.3816, 0.8444, 0.4732, 0.8356, 0.4731, 0.8347, 0.3816, 0.8347, 0.3816, 0.8356, 0.4731, 0.8269, 0.4732, 0.8259, 0.3817, 0.8269, 0.4732, 0.8284, 0.5581, 0.8199, 0.5585, 0.8185, 0.4735, 0.8199, 0.5585, 0.8219, 0.6372, 0.8139, 0.6382, 0.8119, 0.5593, 0.9821, 0.473, 0.9755, 0.3828, 0.9822, 0.3833, 0.9888, 0.4739, 0.9934, 0.3847, 0.9882, 0.3839, 0.9848, 0.285, 0.99, 0.2853, 0.9941, 0.1778, 0.9897, 0.1779, 0.9928, 0.0624, 0.9971, 0.06191, 0.5408, 1.093, 0.4994, 1.046, 0.5023, 1.044, 0.5405, 1.087, 0.907, 0.01027, 0.9043, 0.06243, 0.8981, 0.06195, 0.901, 0.005399, 0.9043, 0.06243, 0.9112, 0.06286, 0.9081, 0.1781, 0.9013, 0.178, 0.9081, 0.1781, 0.9155, 0.1781, 0.9157, 0.2848, 0.9084, 0.2851, 0.9157, 0.2848, 0.9235, 0.2846, 0.9269, 0.3828, 0.9191, 0.3833, 0.9334, 0.4731, 0.9269, 0.3828, 0.935, 0.3824, 0.9415, 0.4725, 0.9511, 0.5548, 0.9415, 0.4725, 0.9499, 0.4721, 0.9595, 0.5543, 0.8444, 0.4732, 0.8459, 0.558, 0.8371, 0.5579, 0.8356, 0.4731, 0.8356, 0.4731, 0.8371, 0.5579, 0.8284, 0.5581, 0.8269, 0.4732, 0.8284, 0.5581, 0.8303, 0.6366, 0.8219, 0.6372, 0.8199, 0.5585, 0.9747, 0.4724, 0.9682, 0.3824, 0.9755, 0.3828, 0.9821, 0.473, 0.9822, 0.3833, 0.9755, 0.3828, 0.9722, 0.2846, 0.9788, 0.2848, 0.9882, 0.3839, 0.9822, 0.3833, 0.9788, 0.2848, 0.9848, 0.285, 0.9943, 0.2857, 0.99, 0.2853, 0.9897, 0.1779, 0.9941, 0.1778, 1.0, 0.005365, 0.9971, 0.06191, 0.9928, 0.0624, 0.9954, 0.01024, 0.9136, 0.01456, 0.9112, 0.06286, 0.9043, 0.06243, 0.907, 0.01027, 0.9081, 0.1781, 0.9112, 0.06286, 0.9185, 0.06322, 0.9155, 0.1781, 0.9155, 0.1781, 0.9233, 0.1782, 0.9235, 0.2846, 0.9157, 0.2848, 0.9269, 0.3828, 0.9235, 0.2846, 0.9316, 0.2844, 0.935, 0.3824, 0.9415, 0.4725, 0.935, 0.3824, 0.9434, 0.3822, 0.9499, 0.4721, 0.9595, 0.5543, 0.9499, 0.4721, 0.9584, 0.4719, 0.968, 0.5541, 0.968, 0.5541, 0.9584, 0.4719, 0.9668, 0.4721, 0.9764, 0.5543, 0.9668, 0.4721, 0.9603, 0.3822, 0.9682, 0.3824, 0.9747, 0.4724, 0.9682, 0.3824, 0.9648, 0.2844, 0.9722, 0.2846, 0.9755, 0.3828, 0.99, 0.2853, 0.9848, 0.285, 0.9845, 0.178, 0.9897, 0.1779, 0.9897, 0.1779, 0.9845, 0.178, 0.9876, 0.06283, 0.9928, 0.0624, 0.9954, 0.01024, 0.9928, 0.0624, 0.9876, 0.06283, 0.99, 0.01454, 0.9208, 0.01821, 0.9185, 0.06322, 0.9112, 0.06286, 0.9136, 0.01456, 0.9155, 0.1781, 0.9185, 0.06322, 0.9263, 0.06351, 0.9233, 0.1782, 0.9235, 0.2846, 0.9233, 0.1782, 0.9314, 0.1782, 0.9316, 0.2844, 0.935, 0.3824, 0.9316, 0.2844, 0.94, 0.2843, 0.9434, 0.3822, 0.9499, 0.4721, 0.9434, 0.3822, 0.952, 0.3821, 0.9584, 0.4719, 0.9584, 0.4719, 0.952, 0.3821, 0.9603, 0.3822, 0.9668, 0.4721, 0.9603, 0.3822, 0.957, 0.2843, 0.9648, 0.2844, 0.9682, 0.3824, 0.9648, 0.2844, 0.9646, 0.1782, 0.9719, 0.1782, 0.9722, 0.2846, 0.9788, 0.2848, 0.9722, 0.2846, 0.9719, 0.1782, 0.9786, 0.1781, 0.9848, 0.285, 0.9788, 0.2848, 0.9786, 0.1781, 0.9845, 0.178, 0.99, 0.01454, 0.9876, 0.06283, 0.9816, 0.0632, 0.9839, 0.01819, 0.9284, 0.02115, 0.9263, 0.06351, 0.9185, 0.06322, 0.9208, 0.01821, 0.9233, 0.1782, 0.9263, 0.06351, 0.9344, 0.06373, 0.9314, 0.1782, 0.9316, 0.2844, 0.9314, 0.1782, 0.9398, 0.1783, 0.94, 0.2843, 0.9434, 0.3822, 0.94, 0.2843, 0.9486, 0.2843, 0.952, 0.3821, 0.952, 0.3821, 0.9486, 0.2843, 0.957, 0.2843, 0.9603, 0.3822, 0.957, 0.2843, 0.9567, 0.1783, 0.9646, 0.1782, 0.9648, 0.2844, 0.9646, 0.1782, 0.9676, 0.06372, 0.9749, 0.0635, 0.9719, 0.1782, 0.9786, 0.1781, 0.9816, 0.0632, 0.9876, 0.06283, 0.9845, 0.178, 0.9839, 0.01819, 0.9816, 0.0632, 0.9749, 0.0635, 0.9771, 0.02113, 0.9364, 0.02332, 0.9344, 0.06373, 0.9263, 0.06351, 0.9284, 0.02115, 0.9314, 0.1782, 0.9344, 0.06373, 0.9428, 0.06386, 0.9398, 0.1783, 0.94, 0.2843, 0.9398, 0.1783, 0.9484, 0.1783, 0.9486, 0.2843, 0.9486, 0.2843, 0.9484, 0.1783, 0.9567, 0.1783, 0.957, 0.2843, 0.9567, 0.1783, 0.9597, 0.06385, 0.9676, 0.06372, 0.9646, 0.1782, 0.9771, 0.02113, 0.9749, 0.0635, 0.9676, 0.06372, 0.9697, 0.02331, 0.9719, 0.1782, 0.9749, 0.0635, 0.9816, 0.0632, 0.9786, 0.1781, 0.9448, 0.02467, 0.9428, 0.06386, 0.9344, 0.06373, 0.9364, 0.02332, 0.9398, 0.1783, 0.9428, 0.06386, 0.9513, 0.0639, 0.9484, 0.1783, 0.9484, 0.1783, 0.9513, 0.0639, 0.9597, 0.06385, 0.9567, 0.1783, 0.9697, 0.02331, 0.9676, 0.06372, 0.9597, 0.06385, 0.9617, 0.02467, 0.9533, 0.02513, 0.9513, 0.0639, 0.9428, 0.06386, 0.9448, 0.02467, 0.9617, 0.02467, 0.9597, 0.06385, 0.9513, 0.0639, 0.9533, 0.02513])
me_mesh.materials.append(None)
me_mesh.use_remesh_preserve_volume = False
me_mesh.use_remesh_preserve_attributes = False
me_mesh.use_mirror_vertex_groups = False
me_mesh.update()

# ---- objects
ob_arch_pull_2 = bpy.data.objects.new('Arch Pull 2', me_mesh)

# ---- transforms, parenting, visibility, modifiers, constraints
ob_arch_pull_2.location = (0.0, 0.0, 0.0)
ob_arch_pull_2.lineart.crease_threshold = 0.0

# ---- collection membership
col_collection_1.objects.link(ob_arch_pull_2)

# ---- scene / render settings (as saved in the file)
scene.frame_start = 1; scene.frame_end = 250; scene.frame_set(1)
scene.render.engine = 'CYCLES'
scene.render.resolution_percentage = 50
scene.render.dither_intensity = 0.0
scene.cycles.use_denoising = False
scene.cycles.samples = 10
scene.cycles.sampling_pattern = 'TABULATED_SOBOL'
scene.cycles.light_sampling_threshold = 0.0
scene.cycles.use_adaptive_sampling = False
scene.cycles.use_light_tree = False
scene.cycles.caustics_reflective = False
scene.cycles.caustics_refractive = False
scene.cycles.blur_glossy = 0.0
scene.cycles.max_bounces = 6
scene.cycles.pixel_filter_type = 'GAUSSIAN'
scene.cycles.sample_clamp_direct = 1.0
scene.cycles.sample_clamp_indirect = 1.0
scene.view_settings.view_transform = 'Standard'
bpy.context.view_layer.update()

# ---- added for rendering (the .blend has no active camera and no usable light): camera, sun
cam_auto = bpy.data.cameras.new('AutoCamera')
cam_auto.lens = 50.0
cam_auto.sensor_width = 36.0
cam_auto.clip_end = 1000.0
ob_auto_camera = bpy.data.objects.new('AutoCamera', cam_auto)
scene.collection.objects.link(ob_auto_camera)
ob_auto_camera.location = (0.185045, -0.239834, 0.148036)
ob_auto_camera.rotation_euler = (1.09748, -7.21219e-08, 0.694738)
scene.camera = ob_auto_camera
light_auto_sun = bpy.data.lights.new('AutoSun', 'SUN')
light_auto_sun.energy = 3.0
light_auto_sun.angle = 0.0523599
ob_auto_sun = bpy.data.objects.new('AutoSun', light_auto_sun)
scene.collection.objects.link(ob_auto_sun)
ob_auto_sun.rotation_euler = (0.872665, 0.174533, 0.523599)
bpy.context.view_layer.update()
